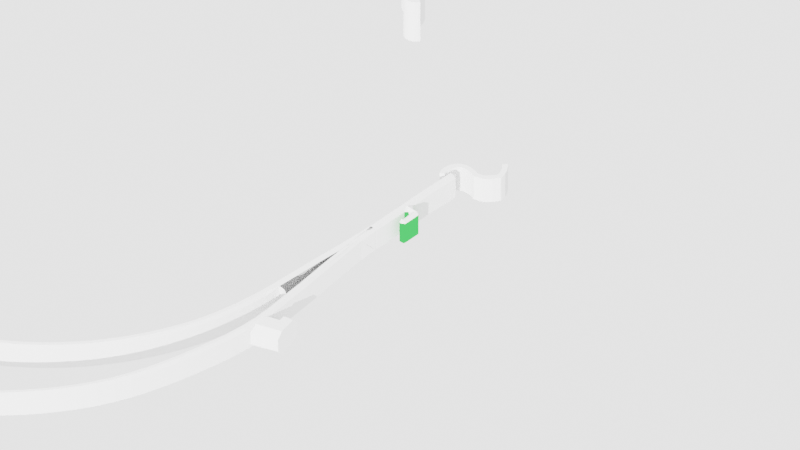 # Source: ecovid-faceshield-v10.blend  (saved by Blender 2.82.7; exported with 4.5.12 LTS)
import bpy
from mathutils import Matrix  # noqa: F401  (used for matrix-valued properties, if any)

bpy.ops.wm.read_factory_settings(use_empty=True)
scene = bpy.context.scene
scene.name = 'Scene'

# ---- collections
col_environment = bpy.data.collections.new('Environment'); scene.collection.children.link(col_environment)
col_main = bpy.data.collections.new('Main'); scene.collection.children.link(col_main)
col_bool = bpy.data.collections.new('Bool'); col_main.children.link(col_bool)
col_old = bpy.data.collections.new('Old'); col_main.children.link(col_old)
col_old_001 = bpy.data.collections.new('Old.001'); scene.collection.children.link(col_old_001)

# ---- materials (node trees are filled in below, after node groups)
mat_material_001 = bpy.data.materials.new('Material.001')
mat_material_001.use_transparent_shadow = False
mat_material = bpy.data.materials.new('Material')
mat_material.use_transparent_shadow = False

# ---- material node trees
mat_material_001.use_nodes = True; mat_material_001.node_tree.nodes.clear()
_N = mat_material_001.node_tree.nodes; _L = mat_material_001.node_tree.links
n0 = _N.new('ShaderNodeOutputMaterial'); n0.name = 'Material Output'; n0.location = (300, 300)
n1 = _N.new('ShaderNodeBsdfPrincipled'); n1.name = 'Principled BSDF'; n1.location = (10, 300)
n1.distribution = 'GGX'
n1.subsurface_method = 'BURLEY'
n1.inputs[3].default_value = 1.45
n1.inputs[27].default_value = (0.0, 0.0, 0.0, 1.0)
n1.inputs[28].default_value = 1.0
_L.new(n1.outputs[0], n0.inputs[0])
n0.is_active_output = True
mat_material.use_nodes = True; mat_material.node_tree.nodes.clear()
_N = mat_material.node_tree.nodes; _L = mat_material.node_tree.links
n0 = _N.new('ShaderNodeOutputMaterial'); n0.name = 'Material Output'; n0.location = (300, 300)
n1 = _N.new('ShaderNodeEmission'); n1.name = 'Emission'; n1.location = (10, 300)
n1.inputs[0].default_value = (0.1032, 1.0, 0.1655, 1.0)
_L.new(n1.outputs[0], n0.inputs[0])
n0.is_active_output = True

# ---- world
world_world = bpy.data.worlds.new('World'); scene.world = world_world
world_world.use_nodes = True; world_world.node_tree.nodes.clear()
_N = world_world.node_tree.nodes; _L = world_world.node_tree.links
n0 = _N.new('ShaderNodeOutputWorld'); n0.name = 'World Output'; n0.location = (300, 300)
n1 = _N.new('ShaderNodeBackground'); n1.name = 'Background'; n1.location = (10, 300)
n1.inputs[0].default_value = (1.0, 1.0, 1.0, 1.0)
n1.inputs[1].default_value = 2.0
_L.new(n1.outputs[0], n0.inputs[0])
n0.is_active_output = True
world_world.color = (1.0, 1.0, 1.0)
world_world.use_sun_shadow = False
world_world.sun_shadow_jitter_overblur = 0.0

# ---- cameras
cam_camera_001 = bpy.data.cameras.new('Camera.001')
cam_camera_001.type = 'ORTHO'
cam_camera_001.clip_end = 100.0
cam_camera_001.sensor_width = 8.0
cam_camera_001.ortho_scale = 12.31

# ---- lights
light_mainsun = bpy.data.lights.new('MainSun', 'SUN')
light_mainsun.transmission_factor = 0.0
light_mainsun.angle = 0.0
light_mainsun.energy = 7.2
light_mainsun.shadow_soft_size = 0.0125
light_mainsun.shadow_cascade_fade = 0.001
light_mainsun_001 = bpy.data.lights.new('MainSun.001', 'SUN')
light_mainsun_001.transmission_factor = 0.0
light_mainsun_001.angle = 0.0
light_mainsun_001.energy = 2.25
light_mainsun_001.shadow_soft_size = 0.0125
light_mainsun_001.shadow_cascade_fade = 0.001

# ---- meshes
me_cube_008 = bpy.data.meshes.new('Cube.008')
me_cube_008.from_pydata([(-10.54, -10.54, -0.8902), (-10.54, -10.54, 0.8902), (-10.54, 10.54, -0.8902), (-10.54, 10.54, 0.8902), (10.54, -10.54, -0.8902), (10.54, -10.54, 0.8902), (10.54, 10.54, -0.8902), (10.54, 10.54, 0.8902)], [], [(0, 1, 3, 2), (2, 3, 7, 6), (6, 7, 5, 4), (4, 5, 1, 0), (2, 6, 4, 0), (7, 3, 1, 5)])
_uv = me_cube_008.uv_layers.new(name='UVMap')
_uv.uv.foreach_set('vector', [0.375, 0.0, 0.625, 0.0, 0.625, 0.25, 0.375, 0.25, 0.375, 0.25, 0.625, 0.25, 0.625, 0.5, 0.375, 0.5, 0.375, 0.5, 0.625, 0.5, 0.625, 0.75, 0.375, 0.75, 0.375, 0.75, 0.625, 0.75, 0.625, 1.0, 0.375, 1.0, 0.125, 0.5, 0.375, 0.5, 0.375, 0.75, 0.125, 0.75, 0.625, 0.5, 0.875, 0.5, 0.875, 0.75, 0.625, 0.75])
me_cube_008.use_remesh_fix_poles = True
me_cube_008.use_remesh_preserve_attributes = False
me_cube_008.use_mirror_vertex_groups = False
me_cube_008.update()
me_cube_015 = bpy.data.meshes.new('Cube.015')
me_cube_015.from_pydata([(-0.1, -0.1, -0.1), (-0.1, -0.1, 0.03485), (-0.1, 0.1, -0.1), (-0.1, 0.1, 0.03485), (0.1, -0.1, -0.1), (0.1, -0.1, 0.03485), (0.1, 0.1, -0.1), (0.1, 0.1, 0.03485)], [], [(0, 1, 3, 2), (2, 3, 7, 6), (6, 7, 5, 4), (4, 5, 1, 0), (2, 6, 4, 0), (7, 3, 1, 5)])
_uv = me_cube_015.uv_layers.new(name='UVMap')
_uv.uv.foreach_set('vector', [0.375, 0.0, 0.625, 0.0, 0.625, 0.25, 0.375, 0.25, 0.375, 0.25, 0.625, 0.25, 0.625, 0.5, 0.375, 0.5, 0.375, 0.5, 0.625, 0.5, 0.625, 0.75, 0.375, 0.75, 0.375, 0.75, 0.625, 0.75, 0.625, 1.0, 0.375, 1.0, 0.125, 0.5, 0.375, 0.5, 0.375, 0.75, 0.125, 0.75, 0.625, 0.5, 0.875, 0.5, 0.875, 0.75, 0.625, 0.75])
me_cube_015.use_remesh_fix_poles = True
me_cube_015.use_remesh_preserve_attributes = False
me_cube_015.use_mirror_vertex_groups = False
me_cube_015.update()
me_cube_002 = bpy.data.meshes.new('Cube.002')
me_cube_002.from_pydata([(-0.1, -0.1, -0.1005), (-0.1, -0.1, 0.1083), (-0.1, 0.1, -0.1005), (-0.1, 0.1, 0.1083), (0.1, -0.1, -0.1005), (0.1, -0.1, 0.1083), (0.1, 0.1, -0.1005), (0.1, 0.1, 0.1083)], [], [(0, 1, 3, 2), (2, 3, 7, 6), (6, 7, 5, 4), (4, 5, 1, 0), (2, 6, 4, 0), (7, 3, 1, 5)])
_uv = me_cube_002.uv_layers.new(name='UVMap')
_uv.uv.foreach_set('vector', [0.375, 0.0, 0.625, 0.0, 0.625, 0.25, 0.375, 0.25, 0.375, 0.25, 0.625, 0.25, 0.625, 0.5, 0.375, 0.5, 0.375, 0.5, 0.625, 0.5, 0.625, 0.75, 0.375, 0.75, 0.375, 0.75, 0.625, 0.75, 0.625, 1.0, 0.375, 1.0, 0.125, 0.5, 0.375, 0.5, 0.375, 0.75, 0.125, 0.75, 0.625, 0.5, 0.875, 0.5, 0.875, 0.75, 0.625, 0.75])
me_cube_002.use_remesh_fix_poles = True
me_cube_002.use_remesh_preserve_attributes = False
me_cube_002.use_mirror_vertex_groups = False
me_cube_002.update()
me_beziercurve_001 = bpy.data.meshes.new('BezierCurve.001')
me_beziercurve_001.from_pydata([(-0.3718, -0.1046, -0.5839), (-0.3718, -0.1046, 0.2135), (-0.3414, -0.01996, 0.2135), (-0.3414, -0.01996, -0.5839), (-0.2511, 0.05742, -0.5839), (-0.2511, 0.05742, 0.2135), (-0.1638, 0.08923, -0.5839), (-0.1638, 0.08923, 0.2135), (-0.07566, 0.08876, 0.2135), (-0.07566, 0.08876, -0.5839), (0.003607, 0.05604, 0.2135), (0.003607, 0.05604, -0.5839), (0.06626, 0.0, 0.2135), (0.06626, 0.0, -0.5839), (0.103, -0.06994, -0.5839), (0.103, -0.06994, 0.2135), (0.1156, -0.1445, -0.5839), (0.1156, -0.1445, 0.2135), (0.1565, -0.2146, -0.5839), (0.1565, -0.2146, 0.2135), (0.2226, -0.2708, -0.5839), (0.2226, -0.2708, 0.2135), (0.2972, -0.3034, 0.2135), (0.2972, -0.3034, -0.5839), (0.3708, -0.3029, 0.2135), (0.3708, -0.3029, -0.5839), (0.4368, -0.2688, -0.5839), (0.4368, -0.2688, 0.2135), (0.4894, -0.2119, -0.5839), (0.4894, -0.2119, 0.2135), (0.5196, -0.1441, 0.2135), (0.5196, -0.1441, -0.5839), (0.5241, -0.1098, -0.5839), (0.5241, -0.1098, 0.2135)], [], [(15, 14, 13, 12), (7, 8, 9, 6), (8, 10, 11, 9), (10, 12, 13, 11), (2, 5, 4, 3), (17, 16, 14, 15), (17, 19, 18, 16), (21, 20, 18, 19), (21, 22, 23, 20), (22, 24, 25, 23), (24, 27, 26, 25), (27, 29, 28, 26), (29, 30, 31, 28), (30, 33, 32, 31), (1, 2, 3, 0), (5, 7, 6, 4)])
me_beziercurve_001.use_remesh_fix_poles = True
me_beziercurve_001.use_remesh_preserve_attributes = False
me_beziercurve_001.use_mirror_vertex_groups = False
me_beziercurve_001.update()
me_cylinder = bpy.data.meshes.new('Cylinder')
me_cylinder.from_pydata([(0.0, 5.014, 0.02342), (0.0, 5.014, 1.57), (0.2114, 5.008, 0.02342), (0.2114, 5.008, 1.57), (0.46, 4.99, 0.02342), (0.46, 4.99, 1.57), (0.7075, 4.959, 0.02342), (0.7075, 4.959, 1.57), (0.9531, 4.917, 0.02342), (0.9531, 4.917, 1.57), (1.196, 4.862, 0.02342), (1.196, 4.862, 1.57), (1.437, 4.796, 0.02342), (1.437, 4.796, 1.57), (1.673, 4.717, 0.02342), (1.673, 4.717, 1.57), (1.906, 4.628, 0.02342), (1.906, 4.628, 1.57), (2.134, 4.527, 0.02342), (2.134, 4.527, 1.57), (2.357, 4.415, 0.02342), (2.357, 4.415, 1.57), (2.574, 4.292, 0.02342), (2.574, 4.292, 1.57), (2.784, 4.158, 0.02342), (2.784, 4.158, 1.57), (2.988, 4.015, 0.02342), (2.988, 4.015, 1.57), (3.185, 3.861, 0.02342), (3.185, 3.861, 1.57), (3.373, 3.698, 0.02342), (3.373, 3.698, 1.57), (3.554, 3.527, 0.02342), (3.554, 3.527, 1.57), (3.726, 3.346, 0.02342), (3.726, 3.346, 1.57), (3.889, 3.157, 0.02342), (3.889, 3.157, 1.57), (4.042, 2.961, 0.02342), (4.042, 2.961, 1.57), (4.186, 2.757, 0.02342), (4.186, 2.757, 1.57), (4.319, 2.546, 0.02342), (4.319, 2.546, 1.57), (4.442, 2.329, 0.02342), (4.442, 2.329, 1.57), (4.554, 2.107, 0.02342), (4.554, 2.107, 1.57), (4.655, 1.879, 0.02342), (4.655, 1.879, 1.57), (4.745, 1.646, 0.02342), (4.745, 1.646, 1.57), (4.823, 1.409, 0.02342), (4.823, 1.409, 1.57), (4.89, 1.169, 0.02342), (4.89, 1.169, 1.57), (4.944, 0.9257, 0.02342), (4.944, 0.9257, 1.57), (4.987, 0.68, 0.02342), (4.987, 0.68, 1.57), (5.017, 0.4323, 0.02342), (5.017, 0.4323, 1.57), (5.037, 0.1819, 0.02342), (5.037, 0.1819, 1.57), (5.045, -0.07078, 0.02342), (5.045, -0.071, 1.57), (5.043, -0.3249, 0.02342), (5.039, -0.3262, 1.57), (5.027, -0.5787, 0.02342), (5.02, -0.5821, 1.57), (4.995, -0.8305, 0.02342), (4.984, -0.8363, 1.57), (4.95, -1.08, 0.02342), (4.935, -1.088, 1.57), (4.893, -1.327, 0.02342), (4.875, -1.337, 1.57), (4.825, -1.571, 0.02342), (4.805, -1.582, 1.57), (4.749, -1.812, 0.02342), (4.728, -1.824, 1.57), (4.664, -2.049, 0.02342), (4.645, -2.061, 1.57), (4.572, -2.283, 0.02342), (4.555, -2.294, 1.57), (3.268, -5.451, 0.8003), (3.268, -5.451, 0.02342), (4.143, -3.412, 1.57), (3.697, -4.475, 0.8003), (3.697, -4.475, 0.02342), (4.145, -3.41, 0.02342), (4.354, -2.845, 0.02342), (4.344, -2.853, 1.57), (3.929, -3.953, 0.8003), (3.929, -3.953, 0.02342), (3.459, -4.992, 0.8003), (3.459, -4.992, 0.02342), (3.226, -5.552, 0.707), (3.226, -5.552, 0.02383)], [], [(0, 1, 3, 2), (2, 3, 5, 4), (4, 5, 7, 6), (6, 7, 9, 8), (8, 9, 11, 10), (10, 11, 13, 12), (12, 13, 15, 14), (14, 15, 17, 16), (16, 17, 19, 18), (18, 19, 21, 20), (20, 21, 23, 22), (22, 23, 25, 24), (24, 25, 27, 26), (26, 27, 29, 28), (28, 29, 31, 30), (30, 31, 33, 32), (32, 33, 35, 34), (34, 35, 37, 36), (36, 37, 39, 38), (38, 39, 41, 40), (40, 41, 43, 42), (42, 43, 45, 44), (44, 45, 47, 46), (46, 47, 49, 48), (48, 49, 51, 50), (50, 51, 53, 52), (52, 53, 55, 54), (54, 55, 57, 56), (56, 57, 59, 58), (58, 59, 61, 60), (60, 61, 63, 62), (62, 63, 65, 64), (64, 65, 67, 66), (66, 67, 69, 68), (68, 69, 71, 70), (70, 71, 73, 72), (72, 73, 75, 74), (74, 75, 77, 76), (76, 77, 79, 78), (78, 79, 81, 80), (80, 81, 83, 82), (95, 94, 84, 85), (90, 91, 86, 89), (93, 92, 87, 88), (82, 83, 91, 90), (89, 86, 92, 93), (88, 87, 94, 95), (85, 84, 96, 97)])
_uv = me_cylinder.uv_layers.new(name='UVMap')
_uv.uv.foreach_set('vector', [1.0, 0.5, 1.0, 1.0, 0.9922, 1.0, 0.9922, 0.5, 0.9922, 0.5, 0.9922, 1.0, 0.9844, 1.0, 0.9844, 0.5, 0.9844, 0.5, 0.9844, 1.0, 0.9766, 1.0, 0.9766, 0.5, 0.9766, 0.5, 0.9766, 1.0, 0.9688, 1.0, 0.9688, 0.5, 0.9688, 0.5, 0.9688, 1.0, 0.9609, 1.0, 0.9609, 0.5, 0.9609, 0.5, 0.9609, 1.0, 0.9531, 1.0, 0.9531, 0.5, 0.9531, 0.5, 0.9531, 1.0, 0.9453, 1.0, 0.9453, 0.5, 0.9453, 0.5, 0.9453, 1.0, 0.9375, 1.0, 0.9375, 0.5, 0.9375, 0.5, 0.9375, 1.0, 0.9297, 1.0, 0.9297, 0.5, 0.9297, 0.5, 0.9297, 1.0, 0.9219, 1.0, 0.9219, 0.5, 0.9219, 0.5, 0.9219, 1.0, 0.9141, 1.0, 0.9141, 0.5, 0.9141, 0.5, 0.9141, 1.0, 0.9062, 1.0, 0.9062, 0.5, 0.9062, 0.5, 0.9062, 1.0, 0.8984, 1.0, 0.8984, 0.5, 0.8984, 0.5, 0.8984, 1.0, 0.8906, 1.0, 0.8906, 0.5, 0.8906, 0.5, 0.8906, 1.0, 0.8828, 1.0, 0.8828, 0.5, 0.8828, 0.5, 0.8828, 1.0, 0.875, 1.0, 0.875, 0.5, 0.875, 0.5, 0.875, 1.0, 0.8672, 1.0, 0.8672, 0.5, 0.8672, 0.5, 0.8672, 1.0, 0.8594, 1.0, 0.8594, 0.5, 0.8594, 0.5, 0.8594, 1.0, 0.8516, 1.0, 0.8516, 0.5, 0.8516, 0.5, 0.8516, 1.0, 0.8438, 1.0, 0.8438, 0.5, 0.8438, 0.5, 0.8438, 1.0, 0.8359, 1.0, 0.8359, 0.5, 0.8359, 0.5, 0.8359, 1.0, 0.8281, 1.0, 0.8281, 0.5, 0.8281, 0.5, 0.8281, 1.0, 0.8203, 1.0, 0.8203, 0.5, 0.8203, 0.5, 0.8203, 1.0, 0.8125, 1.0, 0.8125, 0.5, 0.8125, 0.5, 0.8125, 1.0, 0.8047, 1.0, 0.8047, 0.5, 0.8047, 0.5, 0.8047, 1.0, 0.7969, 1.0, 0.7969, 0.5, 0.7969, 0.5, 0.7969, 1.0, 0.7891, 1.0, 0.7891, 0.5, 0.7891, 0.5, 0.7891, 1.0, 0.7812, 1.0, 0.7812, 0.5, 0.7812, 0.5, 0.7812, 1.0, 0.7734, 1.0, 0.7734, 0.5, 0.7734, 0.5, 0.7734, 1.0, 0.7656, 1.0, 0.7656, 0.5, 0.7656, 0.5, 0.7656, 1.0, 0.7578, 1.0, 0.7578, 0.5, 0.7578, 0.5, 0.7578, 1.0, 0.75, 1.0, 0.75, 0.5, 0.75, 0.5, 0.75, 1.0, 0.7422, 1.0, 0.7422, 0.5, 0.7422, 0.5, 0.7422, 1.0, 0.7344, 1.0, 0.7344, 0.5, 0.7344, 0.5, 0.7344, 1.0, 0.7266, 1.0, 0.7266, 0.5, 0.7266, 0.5, 0.7266, 1.0, 0.7188, 1.0, 0.7188, 0.5, 0.7188, 0.5, 0.7188, 1.0, 0.7109, 1.0, 0.7109, 0.5, 0.7109, 0.5, 0.7109, 1.0, 0.7031, 1.0, 0.7031, 0.5, 0.7031, 0.5, 0.7031, 1.0, 0.6953, 1.0, 0.6953, 0.5, 0.6953, 0.5, 0.6953, 1.0, 0.6875, 1.0, 0.6875, 0.5, 0.6875, 0.5, 0.6875, 1.0, 0.6797, 1.0, 0.6797, 0.5, 0.6797, 0.5, 0.6797, 1.0, 0.6797, 1.0, 0.6797, 0.5, 0.6797, 0.5, 0.6797, 1.0, 0.6797, 1.0, 0.6797, 0.5, 0.6797, 0.5, 0.6797, 1.0, 0.6797, 1.0, 0.6797, 0.5, 0.6797, 0.5, 0.6797, 1.0, 0.6797, 1.0, 0.6797, 0.5, 0.6797, 0.5, 0.6797, 1.0, 0.6797, 1.0, 0.6797, 0.5, 0.6797, 0.5, 0.6797, 1.0, 0.6797, 1.0, 0.6797, 0.5, 0.6797, 0.5, 0.6797, 1.0, 0.6797, 1.0, 0.6797, 0.5])
me_cylinder.materials.append(mat_material_001)
me_cylinder.materials.append(mat_material)
me_cylinder.use_remesh_fix_poles = True
me_cylinder.use_remesh_preserve_attributes = False
me_cylinder.use_mirror_vertex_groups = False
me_cylinder.update()
me_cylinder_001 = bpy.data.meshes.new('Cylinder.001')
me_cylinder_001.from_pydata([(0.0, 5.84, 0.02342), (0.0, 5.84, 1.502), (0.2445, 5.833, 0.02342), (0.2445, 5.833, 1.502), (0.5322, 5.811, 0.02342), (0.5322, 5.811, 1.502), (0.8184, 5.776, 0.02342), (0.8184, 5.776, 1.502), (1.103, 5.726, 0.02342), (1.103, 5.726, 1.502), (1.384, 5.663, 0.02342), (1.384, 5.663, 1.502), (1.662, 5.585, 0.02342), (1.662, 5.585, 1.502), (1.936, 5.494, 0.02342), (1.936, 5.494, 1.502), (2.205, 5.389, 0.02342), (2.205, 5.389, 1.502), (2.469, 5.272, 0.02342), (2.469, 5.272, 1.502), (2.726, 5.141, 0.02342), (2.726, 5.141, 1.502), (2.977, 4.998, 0.02342), (2.977, 4.998, 1.502), (3.221, 4.843, 0.02342), (3.221, 4.843, 1.502), (3.457, 4.676, 0.02342), (3.457, 4.676, 1.502), (3.684, 4.497, 0.02342), (3.684, 4.497, 1.502), (3.902, 4.307, 0.02342), (3.902, 4.307, 1.502), (4.111, 4.107, 0.02342), (4.111, 4.107, 1.502), (4.31, 3.897, 0.02342), (4.31, 3.897, 1.502), (4.499, 3.677, 0.02342), (4.499, 3.677, 1.502), (4.676, 3.448, 0.02342), (4.676, 3.448, 1.502), (4.842, 3.211, 0.02342), (4.842, 3.211, 1.502), (4.996, 2.965, 0.02342), (4.996, 2.965, 1.502), (5.139, 2.713, 0.02342), (5.139, 2.713, 1.502), (5.268, 2.453, 0.02342), (5.268, 2.453, 1.502), (5.385, 2.188, 0.02342), (5.385, 2.188, 1.502), (5.489, 1.917, 0.02342), (5.489, 1.917, 1.502), (5.579, 1.641, 0.02342), (5.579, 1.641, 1.502), (5.656, 1.361, 0.02342), (5.656, 1.361, 1.502), (5.719, 1.078, 0.02342), (5.719, 1.078, 1.502), (5.769, 0.792, 0.02342), (5.769, 0.792, 1.502), (5.801, 0.5035, 0.02342), (5.801, 0.5035, 1.502), (5.814, 0.2118, 0.02342), (5.814, 0.2118, 1.502), (5.808, -0.08243, 0.02342), (5.808, -0.08243, 1.502), (5.785, -0.3784, 0.02342), (5.785, -0.3784, 1.502), (5.747, -0.6751, 0.02342), (5.747, -0.6751, 1.502), (5.697, -0.9717, 0.02342), (5.697, -0.9717, 1.502), (5.637, -1.267, 0.02342), (5.637, -1.267, 1.502), (5.57, -1.562, 0.02342), (5.57, -1.562, 1.502), (5.493, -1.854, 0.02342), (5.493, -1.854, 1.502), (5.4, -2.142, 0.02342), (5.4, -2.142, 1.502), (5.287, -2.426, 0.02342), (5.287, -2.426, 1.502), (5.149, -2.7, 0.02342), (5.149, -2.7, 1.502), (4.088, -4.53, 0.9333), (4.088, -4.53, 0.2061), (4.777, -3.367, 0.02342), (4.777, -3.367, 1.502), (3.929, -4.864, 0.9244), (3.929, -4.864, 0.2198)], [], [(0, 1, 3, 2), (2, 3, 5, 4), (4, 5, 7, 6), (6, 7, 9, 8), (8, 9, 11, 10), (10, 11, 13, 12), (12, 13, 15, 14), (14, 15, 17, 16), (16, 17, 19, 18), (18, 19, 21, 20), (20, 21, 23, 22), (22, 23, 25, 24), (24, 25, 27, 26), (26, 27, 29, 28), (28, 29, 31, 30), (30, 31, 33, 32), (32, 33, 35, 34), (34, 35, 37, 36), (36, 37, 39, 38), (38, 39, 41, 40), (40, 41, 43, 42), (42, 43, 45, 44), (44, 45, 47, 46), (46, 47, 49, 48), (48, 49, 51, 50), (50, 51, 53, 52), (52, 53, 55, 54), (54, 55, 57, 56), (56, 57, 59, 58), (58, 59, 61, 60), (60, 61, 63, 62), (62, 63, 65, 64), (64, 65, 67, 66), (66, 67, 69, 68), (68, 69, 71, 70), (70, 71, 73, 72), (72, 73, 75, 74), (74, 75, 77, 76), (76, 77, 79, 78), (78, 79, 81, 80), (80, 81, 83, 82), (86, 87, 84, 85), (82, 83, 87, 86), (85, 84, 88, 89)])
_uv = me_cylinder_001.uv_layers.new(name='UVMap')
_uv.uv.foreach_set('vector', [1.0, 0.5, 1.0, 1.0, 0.9922, 1.0, 0.9922, 0.5, 0.9922, 0.5, 0.9922, 1.0, 0.9844, 1.0, 0.9844, 0.5, 0.9844, 0.5, 0.9844, 1.0, 0.9766, 1.0, 0.9766, 0.5, 0.9766, 0.5, 0.9766, 1.0, 0.9688, 1.0, 0.9688, 0.5, 0.9688, 0.5, 0.9688, 1.0, 0.9609, 1.0, 0.9609, 0.5, 0.9609, 0.5, 0.9609, 1.0, 0.9531, 1.0, 0.9531, 0.5, 0.9531, 0.5, 0.9531, 1.0, 0.9453, 1.0, 0.9453, 0.5, 0.9453, 0.5, 0.9453, 1.0, 0.9375, 1.0, 0.9375, 0.5, 0.9375, 0.5, 0.9375, 1.0, 0.9297, 1.0, 0.9297, 0.5, 0.9297, 0.5, 0.9297, 1.0, 0.9219, 1.0, 0.9219, 0.5, 0.9219, 0.5, 0.9219, 1.0, 0.9141, 1.0, 0.9141, 0.5, 0.9141, 0.5, 0.9141, 1.0, 0.9062, 1.0, 0.9062, 0.5, 0.9062, 0.5, 0.9062, 1.0, 0.8984, 1.0, 0.8984, 0.5, 0.8984, 0.5, 0.8984, 1.0, 0.8906, 1.0, 0.8906, 0.5, 0.8906, 0.5, 0.8906, 1.0, 0.8828, 1.0, 0.8828, 0.5, 0.8828, 0.5, 0.8828, 1.0, 0.875, 1.0, 0.875, 0.5, 0.875, 0.5, 0.875, 1.0, 0.8672, 1.0, 0.8672, 0.5, 0.8672, 0.5, 0.8672, 1.0, 0.8594, 1.0, 0.8594, 0.5, 0.8594, 0.5, 0.8594, 1.0, 0.8516, 1.0, 0.8516, 0.5, 0.8516, 0.5, 0.8516, 1.0, 0.8438, 1.0, 0.8438, 0.5, 0.8438, 0.5, 0.8438, 1.0, 0.8359, 1.0, 0.8359, 0.5, 0.8359, 0.5, 0.8359, 1.0, 0.8281, 1.0, 0.8281, 0.5, 0.8281, 0.5, 0.8281, 1.0, 0.8203, 1.0, 0.8203, 0.5, 0.8203, 0.5, 0.8203, 1.0, 0.8125, 1.0, 0.8125, 0.5, 0.8125, 0.5, 0.8125, 1.0, 0.8047, 1.0, 0.8047, 0.5, 0.8047, 0.5, 0.8047, 1.0, 0.7969, 1.0, 0.7969, 0.5, 0.7969, 0.5, 0.7969, 1.0, 0.7891, 1.0, 0.7891, 0.5, 0.7891, 0.5, 0.7891, 1.0, 0.7812, 1.0, 0.7812, 0.5, 0.7812, 0.5, 0.7812, 1.0, 0.7734, 1.0, 0.7734, 0.5, 0.7734, 0.5, 0.7734, 1.0, 0.7656, 1.0, 0.7656, 0.5, 0.7656, 0.5, 0.7656, 1.0, 0.7578, 1.0, 0.7578, 0.5, 0.7578, 0.5, 0.7578, 1.0, 0.75, 1.0, 0.75, 0.5, 0.75, 0.5, 0.75, 1.0, 0.7422, 1.0, 0.7422, 0.5, 0.7422, 0.5, 0.7422, 1.0, 0.7344, 1.0, 0.7344, 0.5, 0.7344, 0.5, 0.7344, 1.0, 0.7266, 1.0, 0.7266, 0.5, 0.7266, 0.5, 0.7266, 1.0, 0.7188, 1.0, 0.7188, 0.5, 0.7188, 0.5, 0.7188, 1.0, 0.7109, 1.0, 0.7109, 0.5, 0.7109, 0.5, 0.7109, 1.0, 0.7031, 1.0, 0.7031, 0.5, 0.7031, 0.5, 0.7031, 1.0, 0.6953, 1.0, 0.6953, 0.5, 0.6953, 0.5, 0.6953, 1.0, 0.6875, 1.0, 0.6875, 0.5, 0.6875, 0.5, 0.6875, 1.0, 0.6797, 1.0, 0.6797, 0.5, 0.6797, 0.5, 0.6797, 1.0, 0.6797, 1.0, 0.6797, 0.5, 0.6797, 0.5, 0.6797, 1.0, 0.6797, 1.0, 0.6797, 0.5, 0.6797, 0.5, 0.6797, 1.0, 0.0, 0.0, 0.0, 0.0])
me_cylinder_001.use_remesh_fix_poles = True
me_cylinder_001.use_remesh_preserve_attributes = False
me_cylinder_001.use_mirror_vertex_groups = False
me_cylinder_001.update()
me_cube = bpy.data.meshes.new('Cube')
me_cube.from_pydata([(-0.06558, -0.1923, -0.05228), (-0.06558, -0.1923, 0.1274), (-0.1487, 0.03951, -0.05228), (-0.1487, 0.03951, 0.1274), (0.07782, -0.195, -0.05228), (0.07782, -0.195, 0.1274), (0.1355, 0.03279, -0.05228), (0.1355, 0.03279, 0.1274), (0.06726, 0.02268, -0.05228), (0.0038, 0.01572, -0.05228), (0.0038, 0.01572, 0.1274), (0.06726, 0.02268, 0.1274), (-0.01778, -0.1932, -0.05228), (0.03002, -0.1941, -0.05228), (0.03002, -0.1941, 0.1274), (-0.01778, -0.1932, 0.1274), (-0.03231, 0.0153, -0.05228), (-0.04168, -0.1927, 0.1274), (-0.03231, 0.0153, 0.1274), (-0.04168, -0.1927, -0.05228), (0.04015, 0.01742, -0.05228), (0.04015, 0.01742, 0.1274), (0.006119, -0.1936, -0.05228), (0.006119, -0.1936, 0.1274), (-0.08655, 0.01909, -0.05228), (-0.04779, -0.1926, 0.1274), (-0.08655, 0.01909, 0.1274), (-0.04779, -0.1926, -0.05228), (-0.004072, -0.2523, -0.05228), (-0.004072, -0.2523, 0.1274), (0.05022, -0.2534, -0.05228), (0.05022, -0.2534, 0.1274), (0.01402, -0.2527, -0.05228), (0.03212, -0.253, -0.05228), (0.03212, -0.253, 0.1274), (0.01402, -0.2527, 0.1274), (0.004976, -0.2525, 0.1274), (0.004976, -0.2525, -0.05228), (0.02307, -0.2529, -0.05228), (0.02307, -0.2529, 0.1274), (0.002663, -0.2525, 0.1274), (0.002663, -0.2525, -0.05228)], [], [(0, 1, 3, 2), (8, 11, 7, 6), (6, 7, 5, 4), (27, 19, 37, 41), (8, 6, 4, 13), (26, 3, 1, 25), (7, 11, 14, 5), (21, 10, 15, 23), (16, 9, 12, 19), (20, 8, 13, 22), (19, 12, 32, 37), (1, 0, 28, 29), (16, 18, 10, 9), (20, 21, 11, 8), (24, 26, 18, 16), (24, 16, 19, 27), (10, 18, 17, 15), (12, 22, 38, 32), (9, 10, 21, 20), (17, 25, 40, 36), (9, 20, 22, 12), (11, 21, 23, 14), (2, 24, 27, 0), (2, 3, 26, 24), (18, 26, 25, 17), (15, 17, 36, 35), (41, 40, 29, 28), (30, 31, 34, 33), (38, 39, 35, 32), (32, 35, 36, 37), (33, 34, 39, 38), (37, 36, 40, 41), (4, 5, 31, 30), (14, 23, 39, 34), (22, 13, 33, 38), (0, 27, 41, 28), (13, 4, 30, 33), (5, 14, 34, 31), (25, 1, 29, 40), (23, 15, 35, 39)])
_uv = me_cube.uv_layers.new(name='UVMap')
_uv.uv.foreach_set('vector', [0.375, 0.0, 0.625, 0.0, 0.625, 0.25, 0.375, 0.25, 0.375, 0.4167, 0.625, 0.4167, 0.625, 0.5, 0.375, 0.5, 0.375, 0.5, 0.625, 0.5, 0.625, 0.75, 0.375, 0.75, 0.156, 0.75, 0.1667, 0.75, 0.1667, 0.75, 0.156, 0.75, 0.2917, 0.5, 0.375, 0.5, 0.375, 0.75, 0.2917, 0.75, 0.844, 0.5, 0.875, 0.5, 0.875, 0.75, 0.844, 0.75, 0.625, 0.5, 0.7083, 0.5, 0.7083, 0.75, 0.625, 0.75, 0.75, 0.5, 0.7917, 0.5, 0.7917, 0.75, 0.75, 0.75, 0.1667, 0.5, 0.2083, 0.5, 0.2083, 0.75, 0.1667, 0.75, 0.25, 0.5, 0.2917, 0.5, 0.2917, 0.75, 0.25, 0.75, 0.1667, 0.75, 0.2083, 0.75, 0.2083, 0.75, 0.1667, 0.75, 0.625, 0.0, 0.375, 0.0, 0.375, 0.0, 0.625, 0.0, 0.375, 0.2917, 0.625, 0.2917, 0.625, 0.3333, 0.375, 0.3333, 0.375, 0.375, 0.625, 0.375, 0.625, 0.4167, 0.375, 0.4167, 0.375, 0.281, 0.625, 0.281, 0.625, 0.2917, 0.375, 0.2917, 0.156, 0.5, 0.1667, 0.5, 0.1667, 0.75, 0.156, 0.75, 0.7917, 0.5, 0.8333, 0.5, 0.8333, 0.75, 0.7917, 0.75, 0.2083, 0.75, 0.25, 0.75, 0.25, 0.75, 0.2083, 0.75, 0.375, 0.3333, 0.625, 0.3333, 0.625, 0.375, 0.375, 0.375, 0.8333, 0.75, 0.844, 0.75, 0.844, 0.75, 0.8333, 0.75, 0.2083, 0.5, 0.25, 0.5, 0.25, 0.75, 0.2083, 0.75, 0.7083, 0.5, 0.75, 0.5, 0.75, 0.75, 0.7083, 0.75, 0.125, 0.5, 0.156, 0.5, 0.156, 0.75, 0.125, 0.75, 0.375, 0.25, 0.625, 0.25, 0.625, 0.281, 0.375, 0.281, 0.8333, 0.5, 0.844, 0.5, 0.844, 0.75, 0.8333, 0.75, 0.7917, 0.75, 0.8333, 0.75, 0.8333, 0.75, 0.7917, 0.75, 0.375, 0.969, 0.625, 0.969, 0.625, 1.0, 0.375, 1.0, 0.375, 0.75, 0.625, 0.75, 0.625, 0.8333, 0.375, 0.8333, 0.375, 0.875, 0.625, 0.875, 0.625, 0.9167, 0.375, 0.9167, 0.375, 0.9167, 0.625, 0.9167, 0.625, 0.9583, 0.375, 0.9583, 0.375, 0.8333, 0.625, 0.8333, 0.625, 0.875, 0.375, 0.875, 0.375, 0.9583, 0.625, 0.9583, 0.625, 0.969, 0.375, 0.969, 0.375, 0.75, 0.625, 0.75, 0.625, 0.75, 0.375, 0.75, 0.7083, 0.75, 0.75, 0.75, 0.75, 0.75, 0.7083, 0.75, 0.25, 0.75, 0.2917, 0.75, 0.2917, 0.75, 0.25, 0.75, 0.125, 0.75, 0.156, 0.75, 0.156, 0.75, 0.125, 0.75, 0.2917, 0.75, 0.375, 0.75, 0.375, 0.75, 0.2917, 0.75, 0.625, 0.75, 0.7083, 0.75, 0.7083, 0.75, 0.625, 0.75, 0.844, 0.75, 0.875, 0.75, 0.875, 0.75, 0.844, 0.75, 0.75, 0.75, 0.7917, 0.75, 0.7917, 0.75, 0.75, 0.75])
me_cube.use_remesh_fix_poles = True
me_cube.use_remesh_preserve_attributes = False
me_cube.use_mirror_vertex_groups = False
me_cube.update()
me_cube_012 = bpy.data.meshes.new('Cube.012')
me_cube_012.from_pydata([(-0.1036, -0.155, -0.04827), (-0.06146, -0.1743, -0.0986), (-0.06146, -0.1743, 0.09236), (-0.1036, -0.155, 0.04827), (-0.02896, -0.03285, -0.0986), (-0.08254, -0.01852, -0.05478), (-0.08254, -0.01852, 0.05478), (-0.02896, -0.03285, 0.09085), (0.02969, -0.2262, -0.0986), (0.0713, -0.2503, -0.04827), (0.0713, -0.2503, 0.04827), (0.02969, -0.2262, 0.09236), (0.1282, -0.08198, -0.05478), (0.07592, -0.06454, -0.0986), (0.07592, -0.06454, 0.09085), (0.1282, -0.08198, 0.05478)], [], [(8, 9, 10, 11, 2, 3, 0, 1), (12, 15, 10, 9), (14, 7, 2, 11), (0, 3, 6, 5), (4, 5, 6, 7, 14, 15, 12, 13), (4, 1, 0, 5), (2, 7, 6, 3), (8, 13, 12, 9), (14, 11, 10, 15), (4, 13, 8, 1)])
_uv = me_cube_012.uv_layers.new(name='UVMap')
_uv.uv.foreach_set('vector', [0.375, 0.8097, 0.4347, 0.75, 0.5653, 0.75, 0.625, 0.8097, 0.625, 0.9403, 0.5653, 1.0, 0.4347, 1.0, 0.375, 0.9403, 0.4347, 0.5, 0.5653, 0.5, 0.5653, 0.75, 0.4347, 0.75, 0.6847, 0.5, 0.8153, 0.5, 0.8153, 0.75, 0.6847, 0.75, 0.4347, 0.0, 0.5653, 0.0, 0.5653, 0.25, 0.4347, 0.25, 0.375, 0.3097, 0.4347, 0.25, 0.5653, 0.25, 0.625, 0.3097, 0.625, 0.4403, 0.5653, 0.5, 0.4347, 0.5, 0.375, 0.4403, 0.1847, 0.5, 0.1847, 0.75, 0.125, 0.75, 0.125, 0.5, 0.8153, 0.75, 0.8153, 0.5, 0.875, 0.5, 0.875, 0.75, 0.3153, 0.75, 0.3153, 0.5, 0.4347, 0.5, 0.4347, 0.75, 0.6847, 0.5, 0.6847, 0.75, 0.5653, 0.75, 0.5653, 0.5, 0.1847, 0.5, 0.3153, 0.5, 0.3153, 0.75, 0.1847, 0.75])
me_cube_012.use_remesh_fix_poles = True
me_cube_012.use_remesh_preserve_attributes = False
me_cube_012.use_mirror_vertex_groups = False
me_cube_012.update()
me_cube_013 = bpy.data.meshes.new('Cube.013')
me_cube_013.from_pydata([(-0.08366, -0.2487, -0.06), (-0.04678, -0.2207, -0.1035), (-0.04012, -0.2147, 0.07634), (-0.08366, -0.2487, 0.03359), (-0.06052, -0.002677, -0.1028), (-0.1018, -0.01361, -0.06), (-0.1018, -0.01361, 0.03359), (-0.06052, -0.002677, 0.07634), (0.0421, -0.1866, -0.1035), (0.09227, -0.1478, -0.06), (0.09227, -0.1478, 0.03359), (0.04876, -0.1806, 0.07634), (0.05979, 0.029, -0.06), (0.01846, 0.01807, -0.1028), (0.01846, 0.01807, 0.07634), (0.05979, 0.029, 0.03359), (-0.05487, -0.07069, -0.1028), (-0.0962, -0.08163, -0.06), (-0.05487, -0.07069, 0.07634), (-0.0962, -0.08163, 0.03359), (0.03561, -0.04676, -0.1028), (0.07694, -0.03582, -0.06), (0.03561, -0.04676, 0.07634), (0.07694, -0.03582, 0.03359), (0.07717, -0.03576, -0.1028), (0.06002, 0.02907, -0.1028), (0.1051, 0.04158, -0.06), (0.1051, 0.04158, 0.03359), (0.06002, 0.02907, 0.07634), (0.1222, -0.02325, 0.03359), (0.1222, -0.02325, -0.06), (0.07717, -0.03576, 0.07634), (-0.1018, -0.01361, -0.06)], [], [(8, 9, 10, 11, 2, 3, 0, 1), (21, 23, 10, 9), (22, 18, 2, 11), (17, 19, 6, 5), (4, 32, 6, 7, 14, 15, 12, 13), (16, 1, 0, 17), (18, 7, 6, 19), (21, 20, 24, 30), (22, 11, 10, 23), (16, 20, 8, 1), (4, 13, 20, 16), (20, 13, 25, 24), (8, 20, 21, 9), (2, 18, 19, 3), (4, 16, 17, 32), (0, 3, 19, 17), (14, 7, 18, 22), (22, 23, 29, 31), (24, 25, 26, 30), (28, 31, 29, 27), (26, 27, 29, 30), (15, 14, 28, 27), (12, 15, 27, 26), (13, 12, 26, 25), (14, 22, 31, 28), (23, 21, 30, 29)])
_uv = me_cube_013.uv_layers.new(name='UVMap')
_uv.uv.foreach_set('vector', [0.375, 0.8097, 0.4347, 0.75, 0.5653, 0.75, 0.625, 0.8097, 0.625, 0.9222, 0.5653, 1.0, 0.4347, 1.0, 0.375, 0.9222, 0.4347, 0.625, 0.5653, 0.625, 0.5653, 0.75, 0.4347, 0.75, 0.6847, 0.625, 0.8153, 0.625, 0.8153, 0.7352, 0.6847, 0.75, 0.4347, 0.125, 0.5653, 0.125, 0.5653, 0.25, 0.4347, 0.25, 0.375, 0.3097, 0.4347, 0.25, 0.5653, 0.25, 0.625, 0.3097, 0.625, 0.4403, 0.5653, 0.5, 0.4347, 0.5, 0.375, 0.4403, 0.1847, 0.625, 0.1847, 0.7352, 0.125, 0.75, 0.125, 0.625, 0.8153, 0.625, 0.8153, 0.5, 0.875, 0.5, 0.875, 0.625, 0.4347, 0.625, 0.3153, 0.625, 0.3153, 0.625, 0.4347, 0.625, 0.6847, 0.625, 0.6847, 0.75, 0.5653, 0.75, 0.5653, 0.625, 0.1847, 0.625, 0.3153, 0.625, 0.3153, 0.75, 0.1847, 0.7352, 0.1847, 0.5, 0.3153, 0.5, 0.3153, 0.625, 0.1847, 0.625, 0.3153, 0.625, 0.3153, 0.5, 0.3153, 0.5, 0.3153, 0.625, 0.3153, 0.75, 0.3153, 0.625, 0.4347, 0.625, 0.4347, 0.75, 0.8153, 0.7352, 0.8153, 0.625, 0.875, 0.625, 0.875, 0.75, 0.1847, 0.5, 0.1847, 0.625, 0.125, 0.625, 0.125, 0.5, 0.4347, 0.0, 0.5653, 0.0, 0.5653, 0.125, 0.4347, 0.125, 0.6847, 0.5, 0.8153, 0.5, 0.8153, 0.625, 0.6847, 0.625, 0.6847, 0.625, 0.5653, 0.625, 0.5653, 0.625, 0.6847, 0.625, 0.3153, 0.625, 0.3153, 0.5, 0.4347, 0.5, 0.4347, 0.625, 0.6847, 0.5, 0.6847, 0.625, 0.5653, 0.625, 0.5653, 0.5, 0.4347, 0.5, 0.5653, 0.5, 0.5653, 0.625, 0.4347, 0.625, 0.5653, 0.5, 0.625, 0.4403, 0.625, 0.4403, 0.5653, 0.5, 0.4347, 0.5, 0.5653, 0.5, 0.5653, 0.5, 0.4347, 0.5, 0.375, 0.4403, 0.4347, 0.5, 0.4347, 0.5, 0.375, 0.4403, 0.6847, 0.5, 0.6847, 0.625, 0.6847, 0.625, 0.6847, 0.5, 0.5653, 0.625, 0.4347, 0.625, 0.4347, 0.625, 0.5653, 0.625])
me_cube_013.use_remesh_fix_poles = True
me_cube_013.use_remesh_preserve_attributes = False
me_cube_013.use_mirror_vertex_groups = False
me_cube_013.update()
me_cube_014 = bpy.data.meshes.new('Cube.014')
me_cube_014.from_pydata([(-0.1, -0.1, -0.1), (-0.1, -0.1, 0.1), (-0.1, 0.1, -0.1), (-0.1, 0.1, 0.1), (0.1, -0.1, -0.1), (0.1, -0.1, 0.1), (0.1, 0.1, -0.1), (0.1, 0.1, 0.1)], [], [(0, 1, 3, 2), (2, 3, 7, 6), (6, 7, 5, 4), (4, 5, 1, 0), (2, 6, 4, 0), (7, 3, 1, 5)])
_uv = me_cube_014.uv_layers.new(name='UVMap')
_uv.uv.foreach_set('vector', [0.375, 0.0, 0.625, 0.0, 0.625, 0.25, 0.375, 0.25, 0.375, 0.25, 0.625, 0.25, 0.625, 0.5, 0.375, 0.5, 0.375, 0.5, 0.625, 0.5, 0.625, 0.75, 0.375, 0.75, 0.375, 0.75, 0.625, 0.75, 0.625, 1.0, 0.375, 1.0, 0.125, 0.5, 0.375, 0.5, 0.375, 0.75, 0.125, 0.75, 0.625, 0.5, 0.875, 0.5, 0.875, 0.75, 0.625, 0.75])
me_cube_014.use_remesh_fix_poles = True
me_cube_014.use_remesh_preserve_attributes = False
me_cube_014.use_mirror_vertex_groups = False
me_cube_014.update()
me_cube_001 = bpy.data.meshes.new('Cube.001')
me_cube_001.from_pydata([(-0.1, -0.1, -0.1), (-0.1, -0.1, 0.1), (-0.1, -0.0009537, -0.1), (-0.1, -0.0009537, 0.1), (0.1959, -0.0007643, 0.1), (0.1959, -0.0007643, -0.1), (0.1959, -0.09981, -0.1), (0.1959, -0.09981, 0.1), (0.09673, 0.2703, 0.1), (0.09673, 0.2703, -0.1), (0.1926, 0.2705, 0.1), (0.1926, 0.2705, -0.1), (-0.1, -0.1, 0.05443), (-0.1, -0.0009537, 0.05443), (0.08371, -0.00108, 0.06268), (0.1959, -0.0007643, 0.05443), (0.1959, -0.09981, 0.05443), (0.09673, 0.2703, 0.06268), (0.1926, 0.2705, 0.05443), (-0.1, -0.0009537, 0.05104), (0.06203, -0.002709, 0.05104), (0.1959, -0.0007643, 0.05104), (0.1959, -0.09981, 0.05104), (0.06366, 0.2488, 0.05104), (0.1926, 0.2705, 0.05104), (-0.1, -0.1, 0.05104), (-0.1, -0.0009537, -0.001601), (0.1, -0.0009537, -0.001601), (0.1, -0.1, -0.001601), (0.1959, -0.0007643, -0.001601), (0.1959, -0.09981, -0.001601), (0.09673, 0.2703, -0.001601), (0.1926, 0.2705, -0.001601), (-0.1, -0.1, -0.001601), (0.1038, -0.09999, -0.1), (0.1038, -0.09999, 0.1), (0.1038, -0.0009462, -0.1), (0.1038, -0.0009462, 0.1), (0.1005, 0.2703, -0.1), (0.1005, 0.2703, 0.1), (0.1005, 0.2703, 0.05443), (0.1038, -0.09999, 0.05443), (0.1005, 0.2703, 0.05104), (0.1038, -0.09999, 0.05104), (0.1005, 0.2703, -0.001601), (0.1038, -0.09999, -0.001601), (0.1, -0.1, -0.1), (0.1, -0.0009537, -0.1), (0.1, -0.0009537, 0.1), (0.1, -0.1, 0.1), (0.1, -0.1, 0.05443), (0.1, -0.1, 0.05104)], [], [(12, 1, 3, 13), (13, 3, 48, 14), (45, 34, 6, 30), (50, 49, 1, 12), (2, 47, 46, 0), (48, 3, 1, 49), (15, 4, 7, 16), (34, 36, 5, 6), (37, 35, 7, 4), (36, 47, 9, 38), (40, 39, 10, 18), (29, 5, 11, 32), (37, 4, 10, 39), (14, 48, 8, 17), (20, 14, 17, 23), (4, 15, 18, 10), (42, 40, 18, 24), (21, 15, 16, 22), (51, 50, 12, 25), (35, 41, 16, 7), (19, 13, 14, 20), (25, 12, 13, 19), (33, 25, 19, 26), (26, 19, 20, 27), (28, 51, 25, 33), (29, 21, 22, 30), (44, 42, 24, 32), (27, 20, 23, 31), (15, 21, 24, 18), (41, 43, 22, 16), (47, 27, 31, 9), (38, 44, 32, 11), (5, 29, 30, 6), (46, 28, 33, 0), (2, 26, 27, 47), (0, 33, 26, 2), (21, 29, 32, 24), (43, 45, 30, 22), (51, 28, 45, 43), (9, 31, 44, 38), (50, 51, 43, 41), (31, 23, 42, 44), (49, 50, 41, 35), (23, 17, 40, 42), (48, 37, 39, 8), (17, 8, 39, 40), (5, 36, 38, 11), (48, 49, 35, 37), (46, 47, 36, 34), (28, 46, 34, 45)])
_uv = me_cube_001.uv_layers.new(name='UVMap')
_uv.uv.foreach_set('vector', [0.568, 0.0, 0.625, 0.0, 0.625, 0.25, 0.568, 0.25, 0.568, 0.25, 0.625, 0.25, 0.625, 0.5, 0.568, 0.5, 0.498, 0.75, 0.375, 0.75, 0.375, 0.75, 0.498, 0.75, 0.568, 0.75, 0.625, 0.75, 0.625, 1.0, 0.568, 1.0, 0.125, 0.5, 0.375, 0.5, 0.375, 0.75, 0.125, 0.75, 0.625, 0.5, 0.875, 0.5, 0.875, 0.75, 0.625, 0.75, 0.568, 0.5, 0.625, 0.5, 0.625, 0.75, 0.568, 0.75, 0.375, 0.75, 0.375, 0.5, 0.375, 0.5, 0.375, 0.75, 0.625, 0.5, 0.625, 0.75, 0.625, 0.75, 0.625, 0.5, 0.375, 0.5, 0.375, 0.5, 0.375, 0.5, 0.375, 0.5, 0.568, 0.5, 0.625, 0.5, 0.625, 0.5, 0.568, 0.5, 0.498, 0.5, 0.375, 0.5, 0.375, 0.5, 0.498, 0.5, 0.625, 0.5, 0.625, 0.5, 0.625, 0.5, 0.625, 0.5, 0.568, 0.5, 0.625, 0.5, 0.625, 0.5, 0.568, 0.5, 0.5638, 0.5, 0.568, 0.5, 0.568, 0.5, 0.5638, 0.5, 0.625, 0.5, 0.568, 0.5, 0.568, 0.5, 0.625, 0.5, 0.5638, 0.5, 0.568, 0.5, 0.568, 0.5, 0.5638, 0.5, 0.5638, 0.5, 0.568, 0.5, 0.568, 0.75, 0.5638, 0.75, 0.5638, 0.75, 0.568, 0.75, 0.568, 1.0, 0.5638, 1.0, 0.625, 0.75, 0.568, 0.75, 0.568, 0.75, 0.625, 0.75, 0.5638, 0.25, 0.568, 0.25, 0.568, 0.5, 0.5638, 0.5, 0.5638, 0.0, 0.568, 0.0, 0.568, 0.25, 0.5638, 0.25, 0.498, 0.0, 0.5638, 0.0, 0.5638, 0.25, 0.498, 0.25, 0.498, 0.25, 0.5638, 0.25, 0.5638, 0.5, 0.498, 0.5, 0.498, 0.75, 0.5638, 0.75, 0.5638, 1.0, 0.498, 1.0, 0.498, 0.5, 0.5638, 0.5, 0.5638, 0.75, 0.498, 0.75, 0.498, 0.5, 0.5638, 0.5, 0.5638, 0.5, 0.498, 0.5, 0.498, 0.5, 0.5638, 0.5, 0.5638, 0.5, 0.498, 0.5, 0.568, 0.5, 0.5638, 0.5, 0.5638, 0.5, 0.568, 0.5, 0.568, 0.75, 0.5638, 0.75, 0.5638, 0.75, 0.568, 0.75, 0.375, 0.5, 0.498, 0.5, 0.498, 0.5, 0.375, 0.5, 0.375, 0.5, 0.498, 0.5, 0.498, 0.5, 0.375, 0.5, 0.375, 0.5, 0.498, 0.5, 0.498, 0.75, 0.375, 0.75, 0.375, 0.75, 0.498, 0.75, 0.498, 1.0, 0.375, 1.0, 0.375, 0.25, 0.498, 0.25, 0.498, 0.5, 0.375, 0.5, 0.375, 0.0, 0.498, 0.0, 0.498, 0.25, 0.375, 0.25, 0.5638, 0.5, 0.498, 0.5, 0.498, 0.5, 0.5638, 0.5, 0.5638, 0.75, 0.498, 0.75, 0.498, 0.75, 0.5638, 0.75, 0.5638, 0.75, 0.498, 0.75, 0.498, 0.75, 0.5638, 0.75, 0.375, 0.5, 0.498, 0.5, 0.498, 0.5, 0.375, 0.5, 0.568, 0.75, 0.5638, 0.75, 0.5638, 0.75, 0.568, 0.75, 0.498, 0.5, 0.5638, 0.5, 0.5638, 0.5, 0.498, 0.5, 0.625, 0.75, 0.568, 0.75, 0.568, 0.75, 0.625, 0.75, 0.5638, 0.5, 0.568, 0.5, 0.568, 0.5, 0.5638, 0.5, 0.625, 0.5, 0.625, 0.5, 0.625, 0.5, 0.625, 0.5, 0.568, 0.5, 0.625, 0.5, 0.625, 0.5, 0.568, 0.5, 0.375, 0.5, 0.375, 0.5, 0.375, 0.5, 0.375, 0.5, 0.625, 0.5, 0.625, 0.75, 0.625, 0.75, 0.625, 0.5, 0.375, 0.75, 0.375, 0.5, 0.375, 0.5, 0.375, 0.75, 0.498, 0.75, 0.375, 0.75, 0.375, 0.75, 0.498, 0.75])
me_cube_001.materials.append(mat_material)
me_cube_001.use_remesh_fix_poles = True
me_cube_001.use_remesh_preserve_attributes = False
me_cube_001.use_mirror_vertex_groups = False
me_cube_001.update()
me_cube_007 = bpy.data.meshes.new('Cube.007')
me_cube_007.from_pydata([(0.0, -0.07326, -0.2256), (0.0, -0.07393, 1.327), (0.0, 0.1463, -0.2256), (0.0, 0.1456, 1.327), (7.042, -0.07326, -0.2256), (7.05, -0.07393, 1.327), (7.042, 0.1463, -0.2256), (7.05, 0.1456, 1.327), (0.0, -0.1107, 0.7615), (0.0, -0.1107, 2.188), (7.05, -0.1107, 2.188), (7.05, -0.1107, 0.7615), (0.0, -0.1486, 0.849), (0.0, -0.1486, 2.276), (7.05, -0.1486, 2.276), (7.05, -0.1486, 0.849), (0.0, -0.1616, 0.9043), (0.0, -0.1616, 2.331), (7.05, -0.1616, 2.331), (7.05, -0.1616, 0.9043)], [], [(2, 3, 7, 6), (6, 7, 5, 4), (5, 1, 9, 10), (2, 6, 4, 0), (7, 3, 1, 5), (10, 9, 13, 14), (4, 5, 10, 11), (0, 4, 11, 8), (12, 15, 19, 16), (11, 10, 14, 15), (8, 11, 15, 12), (19, 18, 17, 16), (14, 13, 17, 18), (15, 14, 18, 19)])
_uv = me_cube_007.uv_layers.new(name='UVMap')
_uv.uv.foreach_set('vector', [0.375, 0.25, 0.625, 0.25, 0.625, 0.5, 0.375, 0.5, 0.375, 0.5, 0.625, 0.5, 0.625, 0.75, 0.375, 0.75, 0.625, 0.75, 0.875, 0.75, 0.875, 0.75, 0.625, 0.75, 0.125, 0.5, 0.375, 0.5, 0.375, 0.75, 0.125, 0.75, 0.625, 0.5, 0.875, 0.5, 0.875, 0.75, 0.625, 0.75, 0.625, 0.75, 0.875, 0.75, 0.875, 0.75, 0.625, 0.75, 0.375, 0.75, 0.625, 0.75, 0.625, 0.75, 0.375, 0.75, 0.125, 0.75, 0.375, 0.75, 0.375, 0.75, 0.125, 0.75, 0.125, 0.75, 0.375, 0.75, 0.375, 0.75, 0.125, 0.75, 0.375, 0.75, 0.625, 0.75, 0.625, 0.75, 0.375, 0.75, 0.125, 0.75, 0.375, 0.75, 0.375, 0.75, 0.125, 0.75, 0.375, 0.75, 0.625, 0.75, 0.625, 1.0, 0.375, 1.0, 0.625, 0.75, 0.875, 0.75, 0.875, 0.75, 0.625, 0.75, 0.375, 0.75, 0.625, 0.75, 0.625, 0.75, 0.375, 0.75])
me_cube_007.use_remesh_fix_poles = True
me_cube_007.use_remesh_preserve_attributes = False
me_cube_007.use_mirror_vertex_groups = False
me_cube_007.update()
me_cube_005 = bpy.data.meshes.new('Cube.005')
me_cube_005.from_pydata([(-0.6148, 0.1644, -0.3384), (-0.6149, 0.1644, 0.2687), (-0.5343, 0.3809, -0.3384), (-0.5344, 0.3808, 0.2687), (0.09418, -0.1289, -0.3143), (0.09411, -0.1289, 0.2367), (0.1264, -0.0262, -0.3144), (0.1263, -0.02622, 0.2367), (0.06707, 0.06649, -0.3384), (0.06701, 0.06647, 0.2687), (-0.01345, -0.15, -0.3384), (-0.01351, -0.15, 0.2687), (0.07951, 0.1062, 0.2367), (0.1554, 0.06654, 0.2367), (0.1554, 0.06656, -0.3144), (0.07957, 0.1062, -0.3144), (-0.5465, 0.3419, -0.3384), (-0.5587, 0.303, -0.3384), (-0.577, 0.2525, -0.3384), (-0.577, 0.2524, 0.2687), (-0.5588, 0.303, 0.2687), (-0.5466, 0.3419, 0.2687), (0.1022, -0.1032, -0.3143), (0.1103, -0.07753, -0.3144), (0.1183, -0.05187, -0.3144), (0.1182, -0.05188, 0.2367), (0.1102, -0.07755, 0.2367), (0.1022, -0.1032, 0.2367), (0.05482, 0.02756, 0.2687), (0.04263, -0.01136, 0.2687), (0.02435, -0.06193, 0.2687), (0.05488, 0.02757, -0.3384), (0.04269, -0.01135, -0.3384), (0.02441, -0.06192, -0.3384)], [], [(16, 21, 3, 2), (9, 7, 13, 12), (22, 27, 5, 4), (10, 11, 1, 0), (33, 22, 4, 10), (30, 19, 1, 11), (27, 30, 11, 5), (18, 33, 10, 0), (4, 5, 11, 10), (2, 3, 9, 8), (15, 12, 13, 14), (6, 8, 15, 14), (8, 9, 12, 15), (7, 6, 14, 13), (2, 8, 31, 16), (16, 31, 32, 17), (17, 32, 33, 18), (7, 9, 28, 25), (25, 28, 29, 26), (26, 29, 30, 27), (9, 3, 21, 28), (28, 21, 20, 29), (29, 20, 19, 30), (8, 6, 24, 31), (31, 24, 23, 32), (32, 23, 22, 33), (6, 7, 25, 24), (24, 25, 26, 23), (23, 26, 27, 22), (0, 1, 19, 18), (18, 19, 20, 17), (17, 20, 21, 16)])
_uv = me_cube_005.uv_layers.new(name='UVMap')
_uv.uv.foreach_set('vector', [0.375, 0.1875, 0.625, 0.1875, 0.625, 0.25, 0.375, 0.25, 0.7052, 0.5, 0.625, 0.5, 0.625, 0.5, 0.7052, 0.5, 0.375, 0.6875, 0.625, 0.6875, 0.625, 0.75, 0.375, 0.75, 0.375, 0.8302, 0.625, 0.8302, 0.625, 1.0, 0.375, 1.0, 0.2948, 0.6875, 0.375, 0.6875, 0.375, 0.75, 0.2948, 0.75, 0.7052, 0.6875, 0.875, 0.6875, 0.875, 0.75, 0.7052, 0.75, 0.625, 0.6875, 0.7052, 0.6875, 0.7052, 0.75, 0.625, 0.75, 0.125, 0.6875, 0.2948, 0.6875, 0.2948, 0.75, 0.125, 0.75, 0.375, 0.75, 0.625, 0.75, 0.625, 0.8302, 0.375, 0.8302, 0.375, 0.25, 0.625, 0.25, 0.625, 0.4198, 0.375, 0.4198, 0.375, 0.4198, 0.625, 0.4198, 0.625, 0.5, 0.375, 0.5, 0.375, 0.5, 0.2948, 0.5, 0.2948, 0.5, 0.375, 0.5, 0.375, 0.4198, 0.625, 0.4198, 0.625, 0.4198, 0.375, 0.4198, 0.625, 0.5, 0.375, 0.5, 0.375, 0.5, 0.625, 0.5, 0.125, 0.5, 0.2948, 0.5, 0.2948, 0.5625, 0.125, 0.5625, 0.125, 0.5625, 0.2948, 0.5625, 0.2948, 0.625, 0.125, 0.625, 0.125, 0.625, 0.2948, 0.625, 0.2948, 0.6875, 0.125, 0.6875, 0.625, 0.5, 0.7052, 0.5, 0.7052, 0.5625, 0.625, 0.5625, 0.625, 0.5625, 0.7052, 0.5625, 0.7052, 0.625, 0.625, 0.625, 0.625, 0.625, 0.7052, 0.625, 0.7052, 0.6875, 0.625, 0.6875, 0.7052, 0.5, 0.875, 0.5, 0.875, 0.5625, 0.7052, 0.5625, 0.7052, 0.5625, 0.875, 0.5625, 0.875, 0.625, 0.7052, 0.625, 0.7052, 0.625, 0.875, 0.625, 0.875, 0.6875, 0.7052, 0.6875, 0.2948, 0.5, 0.375, 0.5, 0.375, 0.5625, 0.2948, 0.5625, 0.2948, 0.5625, 0.375, 0.5625, 0.375, 0.625, 0.2948, 0.625, 0.2948, 0.625, 0.375, 0.625, 0.375, 0.6875, 0.2948, 0.6875, 0.375, 0.5, 0.625, 0.5, 0.625, 0.5625, 0.375, 0.5625, 0.375, 0.5625, 0.625, 0.5625, 0.625, 0.625, 0.375, 0.625, 0.375, 0.625, 0.625, 0.625, 0.625, 0.6875, 0.375, 0.6875, 0.375, 0.0, 0.625, 0.0, 0.625, 0.0625, 0.375, 0.0625, 0.375, 0.0625, 0.625, 0.0625, 0.625, 0.125, 0.375, 0.125, 0.375, 0.125, 0.625, 0.125, 0.625, 0.1875, 0.375, 0.1875])
me_cube_005.use_remesh_fix_poles = True
me_cube_005.use_remesh_preserve_attributes = False
me_cube_005.use_mirror_vertex_groups = False
me_cube_005.update()
me_cylinder_003 = bpy.data.meshes.new('Cylinder.003')
me_cylinder_003.from_pydata([(0.0, 4.991, 0.1857), (0.0, 4.991, 1.366), (0.2104, 4.985, 0.1857), (0.2104, 4.985, 1.366), (0.4579, 4.967, 0.1857), (0.4579, 4.967, 1.366), (0.7042, 4.936, 0.1857), (0.7042, 4.936, 1.366), (0.9487, 4.894, 0.1857), (0.9487, 4.894, 1.366), (1.191, 4.84, 0.1857), (1.191, 4.84, 1.366), (1.43, 4.773, 0.1857), (1.43, 4.773, 1.366), (1.666, 4.696, 0.1857), (1.666, 4.696, 1.366), (1.897, 4.606, 0.1857), (1.897, 4.606, 1.366), (2.124, 4.506, 0.1857), (2.124, 4.506, 1.366), (2.346, 4.394, 0.1857), (2.346, 4.394, 1.366), (2.562, 4.272, 0.1857), (2.562, 4.272, 1.366), (2.771, 4.139, 0.1857), (2.771, 4.139, 1.366), (2.974, 3.996, 0.1857), (2.974, 3.996, 1.366), (3.17, 3.843, 0.1857), (3.17, 3.843, 1.366), (3.358, 3.681, 0.1857), (3.358, 3.681, 1.366), (3.538, 3.51, 0.1857), (3.538, 3.51, 1.366), (3.709, 3.33, 0.1857), (3.709, 3.33, 1.366), (3.871, 3.143, 0.1857), (3.871, 3.143, 1.366), (4.023, 2.947, 0.1857), (4.023, 2.947, 1.366), (4.166, 2.744, 0.1857), (4.166, 2.744, 1.366), (4.299, 2.534, 0.1857), (4.299, 2.534, 1.366), (4.421, 2.318, 0.1857), (4.421, 2.318, 1.366), (4.533, 2.097, 0.1857), (4.533, 2.097, 1.366), (4.634, 1.87, 0.1857), (4.634, 1.87, 1.366), (4.723, 1.638, 0.1857), (4.723, 1.638, 1.366), (4.801, 1.403, 0.1857), (4.801, 1.403, 1.366), (4.867, 1.164, 0.1857), (4.865, 1.164, 1.366), (4.919, 0.9222, 0.1857), (4.916, 0.9233, 1.366), (4.958, 0.6791, 0.1857), (4.953, 0.6809, 1.366), (4.982, 0.4345, 0.1857), (4.976, 0.437, 1.366), (4.989, 0.1875, 0.1857), (4.983, 0.1907, 1.366), (4.982, -0.06156, 0.1857), (4.975, -0.05774, 1.366), (4.961, -0.3122, 0.1857), (4.954, -0.3079, 1.366), (4.927, -0.5629, 0.1857), (4.921, -0.5582, 1.366), (4.883, -0.8125, 0.1857), (4.878, -0.8081, 1.366), (4.831, -1.061, 0.1857), (4.828, -1.057, 1.366), (4.775, -1.307, 0.1857), (4.774, -1.306, 1.366), (4.712, -1.553, 0.1857), (4.711, -1.552, 1.366), (4.635, -1.797, 0.1857), (4.635, -1.797, 1.366), (4.543, -2.039, 0.1857), (4.543, -2.039, 1.366), (4.438, -2.277, 0.1857), (4.438, -2.277, 1.366), (3.596, -3.874, 1.366), (3.596, -3.874, 0.1857), (4.129, -2.851, 0.1857), (4.129, -2.851, 1.366), (3.269, -4.454, 1.366), (3.269, -4.454, 0.1857), (3.234, -4.511, 1.275), (3.234, -4.511, 0.2763)], [], [(0, 1, 3, 2), (2, 3, 5, 4), (4, 5, 7, 6), (6, 7, 9, 8), (8, 9, 11, 10), (10, 11, 13, 12), (12, 13, 15, 14), (14, 15, 17, 16), (16, 17, 19, 18), (18, 19, 21, 20), (20, 21, 23, 22), (22, 23, 25, 24), (24, 25, 27, 26), (26, 27, 29, 28), (28, 29, 31, 30), (30, 31, 33, 32), (32, 33, 35, 34), (34, 35, 37, 36), (36, 37, 39, 38), (38, 39, 41, 40), (40, 41, 43, 42), (42, 43, 45, 44), (44, 45, 47, 46), (46, 47, 49, 48), (48, 49, 51, 50), (50, 51, 53, 52), (52, 53, 55, 54), (54, 55, 57, 56), (56, 57, 59, 58), (58, 59, 61, 60), (60, 61, 63, 62), (62, 63, 65, 64), (64, 65, 67, 66), (66, 67, 69, 68), (68, 69, 71, 70), (70, 71, 73, 72), (72, 73, 75, 74), (74, 75, 77, 76), (76, 77, 79, 78), (78, 79, 81, 80), (80, 81, 83, 82), (86, 87, 84, 85), (82, 83, 87, 86), (85, 84, 88, 89), (89, 88, 90, 91)])
_uv = me_cylinder_003.uv_layers.new(name='UVMap')
_uv.uv.foreach_set('vector', [1.0, 0.5, 1.0, 1.0, 0.9922, 1.0, 0.9922, 0.5, 0.9922, 0.5, 0.9922, 1.0, 0.9844, 1.0, 0.9844, 0.5, 0.9844, 0.5, 0.9844, 1.0, 0.9766, 1.0, 0.9766, 0.5, 0.9766, 0.5, 0.9766, 1.0, 0.9688, 1.0, 0.9688, 0.5, 0.9688, 0.5, 0.9688, 1.0, 0.9609, 1.0, 0.9609, 0.5, 0.9609, 0.5, 0.9609, 1.0, 0.9531, 1.0, 0.9531, 0.5, 0.9531, 0.5, 0.9531, 1.0, 0.9453, 1.0, 0.9453, 0.5, 0.9453, 0.5, 0.9453, 1.0, 0.9375, 1.0, 0.9375, 0.5, 0.9375, 0.5, 0.9375, 1.0, 0.9297, 1.0, 0.9297, 0.5, 0.9297, 0.5, 0.9297, 1.0, 0.9219, 1.0, 0.9219, 0.5, 0.9219, 0.5, 0.9219, 1.0, 0.9141, 1.0, 0.9141, 0.5, 0.9141, 0.5, 0.9141, 1.0, 0.9062, 1.0, 0.9062, 0.5, 0.9062, 0.5, 0.9062, 1.0, 0.8984, 1.0, 0.8984, 0.5, 0.8984, 0.5, 0.8984, 1.0, 0.8906, 1.0, 0.8906, 0.5, 0.8906, 0.5, 0.8906, 1.0, 0.8828, 1.0, 0.8828, 0.5, 0.8828, 0.5, 0.8828, 1.0, 0.875, 1.0, 0.875, 0.5, 0.875, 0.5, 0.875, 1.0, 0.8672, 1.0, 0.8672, 0.5, 0.8672, 0.5, 0.8672, 1.0, 0.8594, 1.0, 0.8594, 0.5, 0.8594, 0.5, 0.8594, 1.0, 0.8516, 1.0, 0.8516, 0.5, 0.8516, 0.5, 0.8516, 1.0, 0.8438, 1.0, 0.8438, 0.5, 0.8438, 0.5, 0.8438, 1.0, 0.8359, 1.0, 0.8359, 0.5, 0.8359, 0.5, 0.8359, 1.0, 0.8281, 1.0, 0.8281, 0.5, 0.8281, 0.5, 0.8281, 1.0, 0.8203, 1.0, 0.8203, 0.5, 0.8203, 0.5, 0.8203, 1.0, 0.8125, 1.0, 0.8125, 0.5, 0.8125, 0.5, 0.8125, 1.0, 0.8047, 1.0, 0.8047, 0.5, 0.8047, 0.5, 0.8047, 1.0, 0.7969, 1.0, 0.7969, 0.5, 0.7969, 0.5, 0.7969, 1.0, 0.7891, 1.0, 0.7891, 0.5, 0.7891, 0.5, 0.7891, 1.0, 0.7812, 1.0, 0.7812, 0.5, 0.7812, 0.5, 0.7812, 1.0, 0.7734, 1.0, 0.7734, 0.5, 0.7734, 0.5, 0.7734, 1.0, 0.7656, 1.0, 0.7656, 0.5, 0.7656, 0.5, 0.7656, 1.0, 0.7578, 1.0, 0.7578, 0.5, 0.7578, 0.5, 0.7578, 1.0, 0.75, 1.0, 0.75, 0.5, 0.75, 0.5, 0.75, 1.0, 0.7422, 1.0, 0.7422, 0.5, 0.7422, 0.5, 0.7422, 1.0, 0.7344, 1.0, 0.7344, 0.5, 0.7344, 0.5, 0.7344, 1.0, 0.7266, 1.0, 0.7266, 0.5, 0.7266, 0.5, 0.7266, 1.0, 0.7188, 1.0, 0.7188, 0.5, 0.7188, 0.5, 0.7188, 1.0, 0.7109, 1.0, 0.7109, 0.5, 0.7109, 0.5, 0.7109, 1.0, 0.7031, 1.0, 0.7031, 0.5, 0.7031, 0.5, 0.7031, 1.0, 0.6953, 1.0, 0.6953, 0.5, 0.6953, 0.5, 0.6953, 1.0, 0.6875, 1.0, 0.6875, 0.5, 0.6875, 0.5, 0.6875, 1.0, 0.6797, 1.0, 0.6797, 0.5, 0.6797, 0.5, 0.6797, 1.0, 0.6797, 1.0, 0.6797, 0.5, 0.6797, 0.5, 0.6797, 1.0, 0.6797, 1.0, 0.6797, 0.5, 0.6797, 0.5, 0.6797, 1.0, 0.6797, 1.0, 0.6797, 0.5, 0.6797, 0.5, 0.6797, 1.0, 0.6797, 1.0, 0.6797, 0.5])
me_cylinder_003.use_remesh_fix_poles = True
me_cylinder_003.use_remesh_preserve_attributes = False
me_cylinder_003.use_mirror_vertex_groups = False
me_cylinder_003.update()
me_beziercurve_002 = bpy.data.meshes.new('BezierCurve.002')
me_beziercurve_002.from_pydata([(-0.2358, -0.1046, -0.5839), (-0.2358, -0.1046, 0.2135), (-0.2314, -0.06743, 0.2135), (-0.2314, -0.06743, -0.5839), (-0.2142, -0.01996, 0.2135), (-0.2142, -0.01996, -0.5839), (-0.1857, 0.02257, 0.2135), (-0.1857, 0.02257, -0.5839), (-0.1486, 0.05742, -0.5839), (-0.1486, 0.05742, 0.2135), (-0.1168, 0.07724, -0.5839), (-0.1168, 0.07724, 0.2135), (-0.08249, 0.08923, -0.5839), (-0.08249, 0.08923, 0.2135), (-0.04714, 0.09394, -0.5839), (-0.04714, 0.09394, 0.2135), (-0.01174, 0.08876, 0.2135), (-0.01174, 0.08876, -0.5839), (0.02273, 0.07629, -0.5839), (0.02273, 0.07629, 0.2135), (0.05477, 0.05604, 0.2135), (0.05477, 0.05604, -0.5839), (0.08388, 0.03061, -0.5839), (0.08388, 0.03061, 0.2135), (0.1081, 0.0, 0.2135), (0.1081, 0.0, -0.5839), (0.1273, -0.0337, -0.5839), (0.1273, -0.0337, 0.2135), (0.1392, -0.06994, -0.5839), (0.1392, -0.06994, 0.2135), (0.1441, -0.1072, -0.5839), (0.1441, -0.1072, 0.2135), (0.1486, -0.1445, -0.5839), (0.1486, -0.1445, 0.2135), (0.1595, -0.1808, -0.5839), (0.1595, -0.1808, 0.2135), (0.1776, -0.2146, -0.5839), (0.1776, -0.2146, 0.2135), (0.2006, -0.2453, -0.5839), (0.2006, -0.2453, 0.2135), (0.2291, -0.2708, -0.5839), (0.2291, -0.2708, 0.2135), (0.2613, -0.291, -0.5839), (0.2613, -0.291, 0.2135), (0.2972, -0.3034, 0.2135), (0.2972, -0.3034, -0.5839), (0.3354, -0.3083, -0.5839), (0.3354, -0.3083, 0.2135), (0.3708, -0.3029, 0.2135), (0.3708, -0.3029, -0.5839), (0.4051, -0.2898, -0.5839), (0.4051, -0.2898, 0.2135), (0.4368, -0.2688, -0.5839), (0.4368, -0.2688, 0.2135), (0.4656, -0.2426, -0.5839), (0.4656, -0.2426, 0.2135), (0.4894, -0.2119, -0.5839), (0.4894, -0.2119, 0.2135), (0.5082, -0.1787, -0.5839), (0.5082, -0.1787, 0.2135), (0.5196, -0.1441, 0.2135), (0.5196, -0.1441, -0.5839), (0.5241, -0.1098, -0.5839), (0.5241, -0.1098, 0.2135)], [], [(1, 2, 3, 0), (2, 4, 5, 3), (4, 6, 7, 5), (6, 9, 8, 7), (9, 11, 10, 8), (11, 13, 12, 10), (13, 15, 14, 12), (15, 16, 17, 14), (16, 19, 18, 17), (19, 20, 21, 18), (20, 23, 22, 21), (23, 24, 25, 22), (24, 27, 26, 25), (27, 29, 28, 26), (29, 31, 30, 28), (31, 33, 32, 30), (33, 35, 34, 32), (35, 37, 36, 34), (37, 39, 38, 36), (39, 41, 40, 38), (41, 43, 42, 40), (43, 44, 45, 42), (44, 47, 46, 45), (47, 48, 49, 46), (48, 51, 50, 49), (51, 53, 52, 50), (53, 55, 54, 52), (55, 57, 56, 54), (57, 59, 58, 56), (59, 60, 61, 58), (60, 63, 62, 61)])
me_beziercurve_002.use_remesh_fix_poles = True
me_beziercurve_002.use_remesh_preserve_attributes = False
me_beziercurve_002.use_mirror_vertex_groups = False
me_beziercurve_002.update()

# ---- curves / text
cu_beziercurve = bpy.data.curves.new('BezierCurve', 'CURVE')
cu_beziercurve.dimensions = '3D'
_sp = cu_beziercurve.splines.new('BEZIER'); _sp.bezier_points.add(14)
_sp.bezier_points.foreach_set('co', [-3.071, 0.2566, -0.6502, -3.059, -0.1261, -0.6502, -4.643, -1.081, -0.6502, -6.943, -1.081, -0.6502, -8.93, -2.067, -0.6502, -7.944, -3.052, -0.6502, -3.657, -3.052, -0.6502, -0.7, -3.052, -0.6502, 2.257, -3.052, -0.6502, 6.383, -3.052, -0.6502, 8.354, -2.067, -0.6502, 6.383, -1.081, -0.6502, 4.327, -1.081, -0.6502, 3.269, -0.7211, -0.6502, 3.121, -0.3679, -0.6502])
_sp.bezier_points.foreach_set('handle_left', [-2.436, 1.698, -0.6502, -3.061, -0.02341, -0.6502, -4.046, -1.081, -0.6502, -5.629, -1.081, -0.6502, -8.93, -1.081, -0.6502, -8.93, -3.052, -0.6502, -4.643, -3.052, -0.6502, -1.686, -3.052, -0.6502, 1.363, -3.046, -0.6502, 5.011, -3.052, -0.6502, 8.354, -3.052, -0.6502, 7.368, -1.081, -0.6502, 4.925, -1.082, -0.6502, 3.562, -1.105, -0.6502, 3.132, -0.576, -0.6502])
_sp.bezier_points.foreach_set('handle_right', [-3.142, 0.09637, -0.6502, -3.042, -0.8854, -0.6502, -5.501, -1.081, -0.6502, -7.944, -1.081, -0.6502, -8.93, -2.336, -0.6502, -6.943, -3.052, -0.6502, -2.671, -3.052, -0.6502, 0.2858, -3.052, -0.6502, 3.604, -3.061, -0.6502, 7.368, -3.052, -0.6502, 8.354, -1.081, -0.6502, 5.011, -1.081, -0.6502, 3.76, -1.079, -0.6502, 3.129, -0.5376, -0.6502, 3.102, -0.03185, -0.6502])
for _p, _l, _r in zip(_sp.bezier_points, ['ALIGNED', 'ALIGNED', 'ALIGNED', 'FREE', 'ALIGNED', 'FREE', 'FREE', 'FREE', 'ALIGNED', 'FREE', 'ALIGNED', 'FREE', 'ALIGNED', 'ALIGNED', 'ALIGNED'], ['ALIGNED', 'ALIGNED', 'ALIGNED', 'FREE', 'ALIGNED', 'FREE', 'FREE', 'FREE', 'ALIGNED', 'FREE', 'ALIGNED', 'FREE', 'ALIGNED', 'ALIGNED', 'ALIGNED']): _p.handle_left_type = _l; _p.handle_right_type = _r
_sp.order_u = 0
_sp.order_v = 0
cu_beziercurve.use_path = True
cu_beziercurve.use_path_clamp = True
cu_beziercurve.fill_mode = 'FULL'
cu_beziercircle_001 = bpy.data.curves.new('BezierCircle.001', 'CURVE')
cu_beziercircle_001.dimensions = '3D'
cu_beziercircle_001.use_path = True
cu_beziercircle_001.use_path_clamp = True
cu_beziercircle_001.fill_mode = 'FULL'
cu_beziercurve_005 = bpy.data.curves.new('BezierCurve.005', 'CURVE')
cu_beziercurve_005.dimensions = '3D'
_sp = cu_beziercurve_005.splines.new('BEZIER'); _sp.bezier_points.add(3)
_sp.bezier_points.foreach_set('co', [-5.085, -2.113, 0.0, -3.212, 5.816, 0.0, 2.957, 5.969, 0.0, 4.857, -1.987, 0.0])
_sp.bezier_points.foreach_set('handle_left', [-4.595, -3.053, 0.0, -5.769, 4.38, 0.0, 0.8297, 7.124, 0.0, 6.955, 1.191, 0.0])
_sp.bezier_points.foreach_set('handle_right', [-6.607, 0.8078, 0.0, -1.063, 7.023, 0.0, 5.145, 4.781, 0.0, 4.06, -3.195, 0.0])
for _p, _l, _r in zip(_sp.bezier_points, ['ALIGNED', 'ALIGNED', 'ALIGNED', 'ALIGNED'], ['ALIGNED', 'ALIGNED', 'ALIGNED', 'ALIGNED']): _p.handle_left_type = _l; _p.handle_right_type = _r
_sp.order_u = 0
_sp.order_v = 0
cu_beziercurve_005.use_path = True
cu_beziercurve_005.use_path_clamp = True
cu_beziercurve_005.extrude = 0.2
cu_beziercurve_005.fill_mode = 'FULL'
cu_beziercurve_005.bevel_factor_mapping_start = 'SPLINE'
cu_beziercurve_005.bevel_factor_mapping_end = 'SEGMENTS'
cu_beziercurve_005.bevel_factor_end = 0.6269

# ---- objects
ob_beziercurve = bpy.data.objects.new('BezierCurve', cu_beziercurve)
ob_bottom = bpy.data.objects.new('Bottom', me_cube_008)
ob_keep = bpy.data.objects.new('KEEP', me_cube_015)
ob_cube_002 = bpy.data.objects.new('Cube.002', me_cube_002)
ob_strap_path = bpy.data.objects.new('Strap_path', me_beziercurve_001)
ob_sun = bpy.data.objects.new('Sun', light_mainsun)
ob_camera_side = bpy.data.objects.new('Camera_Side', cam_camera_001)
ob_camera_lookat = bpy.data.objects.new('Camera_Lookat', None)
ob_sun_001 = bpy.data.objects.new('Sun.001', light_mainsun_001)
ob_beziercircle_001 = bpy.data.objects.new('BezierCircle.001', cu_beziercircle_001)
ob_internal = bpy.data.objects.new('Internal', me_cylinder)
ob_external = bpy.data.objects.new('External', me_cylinder_001)
ob_renfort = bpy.data.objects.new('Renfort', me_cube)
ob_cube = bpy.data.objects.new('Cube', me_cube_012)
ob_cube_001 = bpy.data.objects.new('Cube.001', me_cube_013)
ob_beziercurve_002 = bpy.data.objects.new('BezierCurve.002', cu_beziercurve_005)
ob_cube_006 = bpy.data.objects.new('Cube.006', me_cube_014)
ob_bloque = bpy.data.objects.new('Bloque', me_cube_001)
ob_cube_004 = bpy.data.objects.new('Cube.004', me_cube_007)
ob_cube_005 = bpy.data.objects.new('Cube.005', me_cube_005)
ob_exterior = bpy.data.objects.new('Exterior', me_cylinder_003)
ob_strap_path_001 = bpy.data.objects.new('Strap_path.001', me_beziercurve_002)

# ---- transforms, parenting, visibility, modifiers, constraints
ob_beziercurve.location = (0.0, -6.0, 1.157)
ob_beziercurve.scale = (1.014, 1.014, 1.014)
ob_beziercurve.lineart.crease_threshold = 0.0
ob_bottom.location = (0.0, 0.0, -0.8516)
ob_bottom.hide_render = True
ob_bottom.display_type = 'WIRE'
ob_bottom.lineart.crease_threshold = 0.0
ob_keep.location = (0.0, 0.0, 0.3812)
ob_keep.scale = (106.1, 106.1, 3.713)
ob_keep.hide_render = True
ob_keep.display_type = 'WIRE'
ob_keep.lineart.crease_threshold = 0.0
ob_cube_002.location = (8.84, -4.497, 0.2702)
ob_cube_002.scale = (1.0, 1.0, 2.297)
ob_cube_002.lineart.crease_threshold = 0.0
ob_strap_path.location = (0.0, -6.0, 1.233)
ob_strap_path.scale = (1.103, 1.101, 1.01)
ob_strap_path.display_type = 'SOLID'
ob_strap_path.lineart.crease_threshold = 0.0
_m = ob_strap_path.modifiers.new('Array', 'ARRAY')
_m.show_render = False
_m.count = 34
_m.constant_offset_displace = (0.0, 0.0, 0.0)
_m.use_merge_vertices = True
_m = ob_strap_path.modifiers.new('Curve', 'CURVE')
_m.object = ob_beziercurve
_m = ob_strap_path.modifiers.new('Solidify', 'SOLIDIFY')
_m.thickness = 0.08
_m.use_even_offset = True
_m.nonmanifold_thickness_mode = 'FIXED'
_m.nonmanifold_merge_threshold = 0.0003
_m = ob_strap_path.modifiers.new('Bot', 'BOOLEAN')
_m.object = ob_keep
_m.operation = 'INTERSECT'
_m.solver = 'FAST'
_m = ob_strap_path.modifiers.new('Top', 'BOOLEAN')
_m.object = ob_bottom
_m.solver = 'FAST'
_m = ob_strap_path.modifiers.new('Bevel', 'BEVEL')
_m.face_strength_mode = 'FSTR_NEW'
_m = ob_strap_path.modifiers.new('Array.001', 'ARRAY')
_m.count = 1
_m.use_constant_offset = True
_m.constant_offset_displace = (0.0, 0.0, 0.5)
_m.use_relative_offset = False
_m.relative_offset_displace = (0.0, 0.0, 1.07)
ob_sun.location = (-0.7727, -3.376, 6.116)
ob_sun.rotation_euler = (-1.282, 0.03753, -5.396)
ob_sun.scale = (0.3074, 0.3074, 0.3074)
ob_sun.lineart.crease_threshold = 0.0
ob_camera_side.location = (-8.935, -2.368, 5.102)
ob_camera_side.rotation_euler = (1.178, 0.0, 1.571)
ob_camera_side.lock_rotations_4d = False
ob_camera_side.empty_display_type = 'ARROWS'
ob_camera_side.color = (0.0, 0.0, 0.0, 0.0)
ob_camera_side.display_type = 'WIRE'
ob_camera_side.lineart.crease_threshold = 0.0
_c = ob_camera_side.constraints.new('TRACK_TO'); _c.name = 'Track To'
_c.target = ob_camera_lookat
ob_camera_lookat.location = (-3.643, -4.437, 0.1807)
ob_camera_lookat.empty_display_type = 'SPHERE'
ob_camera_lookat.lineart.crease_threshold = 0.0
ob_sun_001.location = (3.012, -0.1592, -1.11)
ob_sun_001.rotation_euler = (-0.6454, -0.07508, -1.65)
ob_sun_001.scale = (0.3074, 0.3074, 0.3074)
ob_sun_001.lineart.crease_threshold = 0.0
ob_beziercircle_001.location = (0.0, 0.0, 0.0)
ob_beziercircle_001.lineart.crease_threshold = 0.0
ob_internal.location = (0.0, 0.0, 0.0)
ob_internal.lineart.crease_threshold = 0.0
_m = ob_internal.modifiers.new('Mirror', 'MIRROR')
_m.use_clip = True
_m = ob_internal.modifiers.new('Solidify', 'SOLIDIFY')
_m.thickness = 0.15
_m.use_even_offset = True
_m.nonmanifold_thickness_mode = 'FIXED'
_m.nonmanifold_merge_threshold = 0.0003
_m = ob_internal.modifiers.new('Renfor', 'BOOLEAN')
_m.object = ob_renfort
_m.operation = 'UNION'
_m.solver = 'FAST'
_m = ob_internal.modifiers.new('Bords', 'BOOLEAN')
_m.object = ob_bloque
_m.operation = 'UNION'
_m.solver = 'FAST'
_m = ob_internal.modifiers.new('Keep', 'BOOLEAN')
_m.object = ob_keep
_m.operation = 'INTERSECT'
_m.solver = 'FAST'
_m = ob_internal.modifiers.new('RemoveBas', 'BOOLEAN')
_m.object = ob_bottom
_m.solver = 'FAST'
_m = ob_internal.modifiers.new('Bevel', 'BEVEL')
_m.width = 0.045
_m.width_pct = 0.045
_m.use_clamp_overlap = False
_m = ob_internal.modifiers.new('Array', 'ARRAY')
_m.count = 1
_m.use_constant_offset = True
_m.constant_offset_displace = (0.0, 0.0, 0.5)
_m.use_relative_offset = False
_m.relative_offset_displace = (0.0, 0.0, 1.07)
ob_external.location = (0.0, 0.9113, -0.1802)
ob_external.display_type = 'SOLID'
ob_external.lineart.crease_threshold = 0.0
_m = ob_external.modifiers.new('Mirror', 'MIRROR')
_m.use_clip = True
_m = ob_external.modifiers.new('Solidify', 'SOLIDIFY')
_m.thickness = 0.14
_m.use_even_offset = True
_m.nonmanifold_thickness_mode = 'FIXED'
_m.nonmanifold_merge_threshold = 0.0003
_m = ob_external.modifiers.new('KEEP', 'BOOLEAN')
_m.object = ob_keep
_m.operation = 'INTERSECT'
_m.solver = 'FAST'
_m = ob_external.modifiers.new('RemoveBas.001', 'BOOLEAN')
_m.object = ob_bottom
_m.solver = 'FAST'
_m = ob_external.modifiers.new('Bevel', 'BEVEL')
_m.width = 0.045
_m.width_pct = 0.045
_m.use_clamp_overlap = False
_m.face_strength_mode = 'FSTR_NEW'
_m = ob_external.modifiers.new('Devant', 'BOOLEAN')
_m.object = ob_cube
_m.operation = 'UNION'
_m.solver = 'FAST'
_m = ob_external.modifiers.new('Derriere', 'BOOLEAN')
_m.object = ob_cube_001
_m.operation = 'UNION'
_m.solver = 'FAST'
_m = ob_external.modifiers.new('Array', 'ARRAY')
_m.count = 1
_m.use_constant_offset = True
_m.constant_offset_displace = (0.0, 0.0, 0.5)
_m.use_relative_offset = False
_m.relative_offset_displace = (0.0, 0.0, 1.07)
ob_renfort.location = (4.698, -2.173, -0.1296)
ob_renfort.rotation_euler = (0.0, -0.0, -0.4691)
ob_renfort.scale = (1.23, 6.286, 8.188)
ob_renfort.hide_render = True
ob_renfort.display_type = 'WIRE'
ob_renfort.lineart.crease_threshold = 0.0
_m = ob_renfort.modifiers.new('Mirror', 'MIRROR')
_m.mirror_object = ob_internal
_m = ob_renfort.modifiers.new('Boolean', 'BOOLEAN')
_m.object = ob_keep
_m.operation = 'INTERSECT'
_m.solver = 'FAST'
ob_cube.location = (3.488, 6.055, 0.2797)
ob_cube.rotation_euler = (0.0, -0.0, -0.189)
ob_cube.scale = (2.388, 2.388, 2.388)
ob_cube.display_type = 'WIRE'
ob_cube.lineart.crease_threshold = 0.0
_m = ob_cube.modifiers.new('Mirror', 'MIRROR')
_m.mirror_object = ob_internal
ob_cube_001.location = (5.526, -1.806, 0.2977)
ob_cube_001.rotation_euler = (0.0, 0.0, -2.445)
ob_cube_001.scale = (2.493, 2.493, 2.493)
ob_cube_001.hide_render = True
ob_cube_001.display_type = 'WIRE'
ob_cube_001.lineart.crease_threshold = 0.0
_m = ob_cube_001.modifiers.new('Mirror', 'MIRROR')
_m.mirror_object = ob_internal
ob_beziercurve_002.location = (0.05649, -0.01412, -2.03)
ob_beziercurve_002.hide_render = True
ob_beziercurve_002.lineart.crease_threshold = 0.0
ob_cube_006.location = (24.12, 0.0, 0.0)
ob_cube_006.lineart.crease_threshold = 0.0
_m = ob_cube_006.modifiers.new('Curve', 'CURVE')
_m.object = ob_beziercurve_002
ob_bloque.location = (3.682, -4.535, 0.168)
ob_bloque.rotation_euler = (0.0, -0.0, -0.4352)
ob_bloque.scale = (1.0, 1.0, 4.254)
ob_bloque.hide_render = True
ob_bloque.display_type = 'WIRE'
ob_bloque.lineart.crease_threshold = 0.0
_m = ob_bloque.modifiers.new('Mirror', 'MIRROR')
_m.mirror_object = ob_internal
ob_cube_004.location = (-0.1198, -13.61, 1.085)
ob_cube_004.scale = (1.0, -39.7, 1.0)
ob_cube_004.hide_render = True
ob_cube_004.display_type = 'WIRE'
ob_cube_004.lineart.crease_threshold = 0.0
_m = ob_cube_004.modifiers.new('Mirror', 'MIRROR')
_m.use_clip = True
ob_cube_005.location = (4.825, -6.182, 0.8854)
ob_cube_005.rotation_euler = (0.0, -0.0, 0.9063)
ob_cube_005.scale = (1.408, 1.408, 1.321)
ob_cube_005.hide_render = True
ob_cube_005.display_type = 'WIRE'
ob_cube_005.lineart.crease_threshold = 0.0
_m = ob_cube_005.modifiers.new('Array', 'ARRAY')
_m.count = 5
_m.constant_offset_displace = (0.0, 0.0, 0.0)
_m.relative_offset_displace = (-0.3, -1.1, 0.0)
_m = ob_cube_005.modifiers.new('Mirror', 'MIRROR')
_m.mirror_object = ob_internal
ob_exterior.location = (-0.002116, -11.98, -0.02977)
ob_exterior.rotation_euler = (0.0, -0.0, 3.142)
ob_exterior.scale = (1.361, 1.371, 1.106)
ob_exterior.hide_render = True
ob_exterior.lineart.crease_threshold = 0.0
_m = ob_exterior.modifiers.new('Mirror', 'MIRROR')
_m.use_clip = True
_m = ob_exterior.modifiers.new('Solidify', 'SOLIDIFY')
_m.thickness = 0.1
_m.use_even_offset = True
_m.nonmanifold_thickness_mode = 'FIXED'
_m.nonmanifold_merge_threshold = 0.0003
_m = ob_exterior.modifiers.new('Boolean', 'BOOLEAN')
_m.object = ob_cube_004
_m.solver = 'FAST'
_m = ob_exterior.modifiers.new('tROU', 'BOOLEAN')
_m.object = ob_cube_005
_m.solver = 'FAST'
_m = ob_exterior.modifiers.new('Bevel', 'BEVEL')
_m.width = 0.02
_m.width_pct = 0.02
_m.segments = 5
_m.use_clamp_overlap = False
ob_strap_path_001.location = (0.0, -6.0, 1.233)
ob_strap_path_001.display_type = 'SOLID'
ob_strap_path_001.lineart.crease_threshold = 0.0
_m = ob_strap_path_001.modifiers.new('Array', 'ARRAY')
_m.show_render = False
_m.count = 44
_m.constant_offset_displace = (0.0, 0.0, 0.0)
_m.use_merge_vertices = True
_m = ob_strap_path_001.modifiers.new('Curve', 'CURVE')
_m.show_render = False
_m.object = ob_beziercurve
_m = ob_strap_path_001.modifiers.new('Solidify', 'SOLIDIFY')
_m.thickness = 0.08
_m.use_even_offset = True
_m.nonmanifold_thickness_mode = 'FIXED'
_m.nonmanifold_merge_threshold = 0.0003
_m = ob_strap_path_001.modifiers.new('Bot', 'BOOLEAN')
_m.show_render = False
_m.object = ob_keep
_m.operation = 'INTERSECT'
_m.solver = 'FAST'
_m = ob_strap_path_001.modifiers.new('Top', 'BOOLEAN')
_m.show_render = False
_m.object = ob_bottom
_m.solver = 'FAST'
_m = ob_strap_path_001.modifiers.new('Bevel', 'BEVEL')
_m.show_render = False
_m.width = 0.2
_m.width_pct = 0.2
_m.face_strength_mode = 'FSTR_NEW'
_m = ob_strap_path_001.modifiers.new('Array.001', 'ARRAY')
_m.count = 1
_m.use_constant_offset = True
_m.constant_offset_displace = (0.0, 0.0, 0.5)
_m.use_relative_offset = False
_m.relative_offset_displace = (0.0, 0.0, 1.07)

# ---- collection membership
scene.collection.objects.link(ob_beziercurve)
scene.collection.objects.link(ob_bottom)
scene.collection.objects.link(ob_keep)
scene.collection.objects.link(ob_cube_002)
scene.collection.objects.link(ob_strap_path)
col_environment.objects.link(ob_sun)
col_environment.objects.link(ob_camera_side)
col_environment.objects.link(ob_camera_lookat)
col_environment.objects.link(ob_sun_001)
col_main.objects.link(ob_beziercircle_001)
col_main.objects.link(ob_internal)
col_main.objects.link(ob_external)
col_main.objects.link(ob_renfort)
col_main.objects.link(ob_cube)
col_main.objects.link(ob_cube_001)
col_main.objects.link(ob_beziercurve_002)
col_main.objects.link(ob_cube_006)
col_main.objects.link(ob_bloque)
col_old.objects.link(ob_cube_004)
col_old.objects.link(ob_cube_005)
col_old.objects.link(ob_exterior)
col_old_001.objects.link(ob_strap_path_001)

# ---- scene / render settings (as saved in the file)
scene.camera = ob_camera_side
scene.frame_start = 1; scene.frame_end = 250; scene.frame_set(1)
scene.render.engine = 'BLENDER_EEVEE_NEXT'
scene.render.use_freestyle = True
scene.cycles.use_denoising = False
scene.cycles.samples = 128
scene.cycles.sampling_pattern = 'TABULATED_SOBOL'
scene.cycles.use_adaptive_sampling = False
scene.cycles.use_light_tree = False
scene.view_settings.view_transform = 'Filmic'
scene.unit_settings.scale_length = 0.01
bpy.context.view_layer.update()

